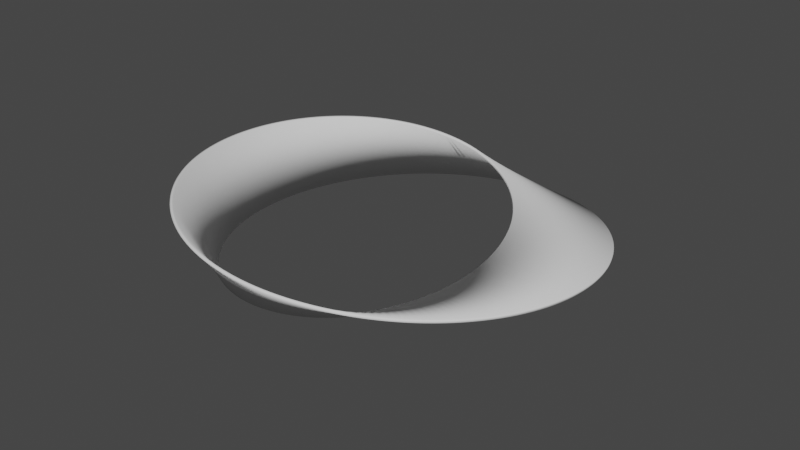 # Source: mobius.blend  (saved by Blender 3.5.10; exported with 4.5.12 LTS)
import bpy
from mathutils import Matrix  # noqa: F401  (used for matrix-valued properties, if any)

bpy.ops.wm.read_factory_settings(use_empty=True)
scene = bpy.context.scene
scene.name = 'Scene'

# ---- collections
col_collection = bpy.data.collections.new('Collection'); scene.collection.children.link(col_collection)

# ---- node groups
ng_auto_smooth = bpy.data.node_groups.new('Auto Smooth', 'GeometryNodeTree')
_s = ng_auto_smooth.interface.new_socket(name='Geometry', in_out='OUTPUT', socket_type='NodeSocketGeometry')
_s = ng_auto_smooth.interface.new_socket(name='Geometry', in_out='INPUT', socket_type='NodeSocketGeometry')
_s = ng_auto_smooth.interface.new_socket(name='Angle', in_out='INPUT', socket_type='NodeSocketFloat')
_s.subtype = 'ANGLE'
_s.min_value = 0.0
_s.max_value = 3.142
ng_auto_smooth.is_modifier = True
_N = ng_auto_smooth.nodes; _L = ng_auto_smooth.links
n0 = _N.new('NodeGroupOutput'); n0.name = 'Group Output'; n0.location = (480, -100)
n1 = _N.new('NodeGroupInput'); n1.name = 'Group Input'; n1.location = (-420, -300)
n2 = _N.new('NodeGroupInput'); n2.name = 'Group Input.001'; n2.location = (-60, -100)
n3 = _N.new('GeometryNodeSetShadeSmooth'); n3.name = 'Set Shade Smooth'; n3.location = (120, -100)
n3.domain = 'EDGE'
n4 = _N.new('GeometryNodeSetShadeSmooth'); n4.name = 'Set Shade Smooth.001'; n4.location = (300, -100)
n5 = _N.new('GeometryNodeInputMeshEdgeAngle'); n5.name = 'Edge Angle'; n5.location = (-420, -220)
n6 = _N.new('GeometryNodeInputEdgeSmooth'); n6.name = 'Is Edge Smooth'; n6.location = (-60, -160)
n7 = _N.new('GeometryNodeInputShadeSmooth'); n7.name = 'Is Face Smooth'; n7.location = (-240, -340)
n8 = _N.new('FunctionNodeBooleanMath'); n8.name = 'Boolean Math'; n8.location = (-60, -220)
n9 = _N.new('FunctionNodeCompare'); n9.name = 'Compare'; n9.location = (-240, -180)
n9.operation = 'LESS_EQUAL'
_L.new(n5.outputs[0], n9.inputs[0])
_L.new(n4.outputs[0], n0.inputs[0])
_L.new(n1.outputs[1], n9.inputs[1])
_L.new(n9.outputs[0], n8.inputs[0])
_L.new(n7.outputs[0], n8.inputs[1])
_L.new(n2.outputs[0], n3.inputs[0])
_L.new(n6.outputs[0], n3.inputs[1])
_L.new(n3.outputs[0], n4.inputs[0])
_L.new(n8.outputs[0], n3.inputs[2])
n0.is_active_output = True

# ---- world
world_world = bpy.data.worlds.new('World'); scene.world = world_world
world_world.use_nodes = True; world_world.node_tree.nodes.clear()
_N = world_world.node_tree.nodes; _L = world_world.node_tree.links
n0 = _N.new('ShaderNodeOutputWorld'); n0.name = 'World Output'; n0.location = (300, 300)
n1 = _N.new('ShaderNodeBackground'); n1.name = 'Background'; n1.location = (10, 300)
n1.inputs[0].default_value = (0.05088, 0.05088, 0.05088, 1.0)
_L.new(n1.outputs[0], n0.inputs[0])
n0.is_active_output = True
world_world.color = (0.05088, 0.05088, 0.05088)
world_world.use_sun_shadow = False
world_world.sun_shadow_jitter_overblur = 0.0

# ---- meshes
me_cube_001 = bpy.data.meshes.new('Cube.001')
me_cube_001.from_pydata([(-2.095e-07, 2.481, -1.0), (-2.11e-07, 2.499, -1.0), (-2.095e-07, 2.481, 1.0), (-2.11e-07, 2.499, 1.0), (0.4157, 2.358, 0.9954), (0.7892, 2.168, 0.9833), (1.111, 1.925, 0.9636), (1.375, 1.639, 0.9366), (1.578, 1.324, 0.9025), (1.717, 0.9911, 0.8615), (1.794, 0.653, 0.814), (1.812, 0.3196, 0.7603), (1.777, 4.768e-07, 0.7008), (1.692, -0.2984, 0.6359), (1.565, -0.5697, 0.5662), (1.403, -0.8098, 0.4922), (1.21, -1.016, 0.4145), (0.9946, -1.185, 0.3336), (0.7609, -1.318, 0.2502), (0.5143, -1.413, 0.1648), (0.2593, -1.47, 0.07824), (1.68e-07, -1.49, -0.008954), (-0.2595, -1.472, -0.09608), (-0.5153, -1.416, -0.1825), (-0.7632, -1.322, -0.2675), (-0.9985, -1.19, -0.3504), (-1.216, -1.02, -0.4307), (-1.41, -0.8142, -0.5078), (-1.575, -0.5732, -0.5809), (-1.703, -0.3004, -0.6496), (-1.789, 0.0, -0.7134), (-1.826, 0.322, -0.7718), (-1.808, 0.658, -0.8243), (-1.73, 0.9989, -0.8705), (-1.59, 1.334, -0.9101), (-1.386, 1.652, -0.9428), (-1.12, 1.94, -0.9682), (-0.7953, 2.185, -0.9864), (-0.4188, 2.375, -0.997), (-0.4157, 2.358, -0.9954), (-0.7892, 2.168, -0.9833), (-1.111, 1.925, -0.9636), (-1.375, 1.639, -0.9366), (-1.578, 1.324, -0.9025), (-1.717, 0.9911, -0.8615), (-1.794, 0.653, -0.814), (-1.812, 0.3196, -0.7603), (-1.777, 4.768e-07, -0.7008), (-1.692, -0.2984, -0.6359), (-1.565, -0.5697, -0.5662), (-1.403, -0.8098, -0.4922), (-1.21, -1.016, -0.4145), (-0.9946, -1.185, -0.3336), (-0.7609, -1.318, -0.2502), (-0.5143, -1.413, -0.1648), (-0.2593, -1.47, -0.07824), (-1.531e-07, -1.49, 0.008954), (0.2595, -1.472, 0.09608), (0.5153, -1.416, 0.1825), (0.7632, -1.322, 0.2675), (0.9985, -1.19, 0.3504), (1.216, -1.02, 0.4307), (1.41, -0.8142, 0.5078), (1.575, -0.5732, 0.5809), (1.703, -0.3004, 0.6496), (1.789, 0.0, 0.7134), (1.826, 0.322, 0.7718), (1.808, 0.658, 0.8243), (1.73, 0.9989, 0.8705), (1.59, 1.334, 0.9101), (1.386, 1.652, 0.9428), (1.12, 1.94, 0.9682), (0.7953, 2.185, 0.9864), (0.4188, 2.375, 0.997), (-0.4491, 2.547, 0.9954), (-0.914, 2.511, 0.9833), (-1.379, 2.388, 0.9636), (-1.826, 2.176, 0.9366), (-2.237, 1.877, 0.9025), (-2.596, 1.499, 0.8615), (-2.886, 1.05, 0.814), (-3.092, 0.5452, 0.7603), (-3.203, 4.768e-07, 0.7008), (-3.212, -0.5664, 0.6359), (-3.114, -1.134, 0.5662), (-2.91, -1.68, 0.4922), (-2.605, -2.186, 0.4145), (-2.207, -2.63, 0.3336), (-1.729, -2.995, 0.2502), (-1.189, -3.267, 0.1648), (-0.6055, -3.434, 0.07824), (-3.685e-07, -3.49, -0.008954), (0.6052, -3.432, -0.09608), (1.188, -3.264, -0.1825), (1.727, -2.991, -0.2675), (2.203, -2.625, -0.3504), (2.599, -2.181, -0.4307), (2.903, -1.676, -0.5078), (3.105, -1.13, -0.5809), (3.201, -0.5644, -0.6496), (3.191, 0.0, -0.7134), (3.078, 0.5428, -0.7718), (2.872, 1.045, -0.8243), (2.583, 1.491, -0.8705), (2.225, 1.867, -0.9101), (1.815, 2.163, -0.9428), (1.37, 2.373, -0.9682), (0.908, 2.495, -0.9864), (0.446, 2.529, -0.997), (0.4491, 2.547, -0.9954), (0.914, 2.511, -0.9833), (1.379, 2.388, -0.9636), (1.826, 2.176, -0.9366), (2.237, 1.877, -0.9025), (2.596, 1.499, -0.8615), (2.886, 1.05, -0.814), (3.092, 0.5452, -0.7603), (3.203, 4.768e-07, -0.7008), (3.212, -0.5664, -0.6359), (3.114, -1.134, -0.5662), (2.91, -1.68, -0.4922), (2.605, -2.186, -0.4145), (2.207, -2.63, -0.3336), (1.729, -2.995, -0.2502), (1.189, -3.267, -0.1648), (0.6055, -3.434, -0.07824), (3.834e-07, -3.49, 0.008954), (-0.6052, -3.432, 0.09608), (-1.188, -3.264, 0.1825), (-1.727, -2.991, 0.2675), (-2.203, -2.625, 0.3504), (-2.599, -2.181, 0.4307), (-2.903, -1.676, 0.5078), (-3.105, -1.13, 0.5809), (-3.201, -0.5644, 0.6496), (-3.191, 0.0, 0.7134), (-3.078, 0.5428, 0.7718), (-2.872, 1.045, 0.8243), (-2.583, 1.491, 0.8705), (-2.225, 1.867, 0.9101), (-1.815, 2.163, 0.9428), (-1.37, 2.373, 0.9682), (-0.908, 2.495, 0.9864), (-0.446, 2.529, 0.997)], [], [(73, 109, 1, 3), (4, 73, 3, 2), (74, 143, 2, 3), (4, 2, 0, 108), (39, 0, 2, 143), (73, 72, 110, 109), (72, 71, 111, 110), (71, 70, 112, 111), (70, 69, 113, 112), (69, 68, 114, 113), (68, 67, 115, 114), (67, 66, 116, 115), (66, 65, 117, 116), (65, 64, 118, 117), (64, 63, 119, 118), (63, 62, 120, 119), (62, 61, 121, 120), (61, 60, 122, 121), (60, 59, 123, 122), (59, 58, 124, 123), (58, 57, 125, 124), (57, 56, 126, 125), (56, 55, 127, 126), (55, 54, 128, 127), (54, 53, 129, 128), (53, 52, 130, 129), (52, 51, 131, 130), (51, 50, 132, 131), (50, 49, 133, 132), (49, 48, 134, 133), (48, 47, 135, 134), (47, 46, 136, 135), (46, 45, 137, 136), (45, 44, 138, 137), (44, 43, 139, 138), (43, 42, 140, 139), (42, 41, 141, 140), (41, 40, 142, 141), (40, 39, 143, 142), (1, 38, 74, 3), (38, 37, 75, 74), (37, 36, 76, 75), (36, 35, 77, 76), (35, 34, 78, 77), (34, 33, 79, 78), (33, 32, 80, 79), (32, 31, 81, 80), (31, 30, 82, 81), (30, 29, 83, 82), (29, 28, 84, 83), (28, 27, 85, 84), (27, 26, 86, 85), (26, 25, 87, 86), (25, 24, 88, 87), (24, 23, 89, 88), (23, 22, 90, 89), (22, 21, 91, 90), (21, 20, 92, 91), (20, 19, 93, 92), (19, 18, 94, 93), (18, 17, 95, 94), (17, 16, 96, 95), (16, 15, 97, 96), (15, 14, 98, 97), (14, 13, 99, 98), (13, 12, 100, 99), (12, 11, 101, 100), (11, 10, 102, 101), (10, 9, 103, 102), (9, 8, 104, 103), (8, 7, 105, 104), (7, 6, 106, 105), (6, 5, 107, 106), (5, 4, 108, 107), (0, 1, 109, 108), (108, 109, 110, 107), (107, 110, 111, 106), (106, 111, 112, 105), (105, 112, 113, 104), (104, 113, 114, 103), (103, 114, 115, 102), (102, 115, 116, 101), (101, 116, 117, 100), (100, 117, 118, 99), (99, 118, 119, 98), (98, 119, 120, 97), (97, 120, 121, 96), (96, 121, 122, 95), (95, 122, 123, 94), (94, 123, 124, 93), (93, 124, 125, 92), (92, 125, 126, 91), (91, 126, 127, 90), (90, 127, 128, 89), (89, 128, 129, 88), (88, 129, 130, 87), (87, 130, 131, 86), (86, 131, 132, 85), (85, 132, 133, 84), (84, 133, 134, 83), (83, 134, 135, 82), (82, 135, 136, 81), (81, 136, 137, 80), (80, 137, 138, 79), (79, 138, 139, 78), (78, 139, 140, 77), (77, 140, 141, 76), (76, 141, 142, 75), (75, 142, 143, 74), (1, 0, 39, 38), (38, 39, 40, 37), (37, 40, 41, 36), (36, 41, 42, 35), (35, 42, 43, 34), (34, 43, 44, 33), (33, 44, 45, 32), (32, 45, 46, 31), (31, 46, 47, 30), (30, 47, 48, 29), (29, 48, 49, 28), (28, 49, 50, 27), (27, 50, 51, 26), (26, 51, 52, 25), (25, 52, 53, 24), (24, 53, 54, 23), (23, 54, 55, 22), (22, 55, 56, 21), (21, 56, 57, 20), (20, 57, 58, 19), (19, 58, 59, 18), (18, 59, 60, 17), (17, 60, 61, 16), (16, 61, 62, 15), (15, 62, 63, 14), (14, 63, 64, 13), (13, 64, 65, 12), (12, 65, 66, 11), (11, 66, 67, 10), (10, 67, 68, 9), (9, 68, 69, 8), (8, 69, 70, 7), (7, 70, 71, 6), (6, 71, 72, 5), (5, 72, 73, 4)])
me_cube_001.polygons.foreach_set('use_smooth', [True] * 144)
_uv = me_cube_001.uv_layers.new(name='UVMap')
_uv.uv.foreach_set('vector', [0.6319, 0.5, 0.6319, 0.75, 0.625, 0.75, 0.625, 0.5, 0.375, 0.4931, 0.625, 0.4931, 0.625, 0.5, 0.375, 0.5, 0.375, 0.9931, 0.625, 0.9931, 0.625, 1.0, 0.375, 1.0, 0.3681, 0.5, 0.375, 0.5, 0.375, 0.75, 0.3681, 0.75, 0.8681, 0.5, 0.875, 0.5, 0.875, 0.75, 0.8681, 0.75, 0.6319, 0.5, 0.6389, 0.5, 0.6389, 0.75, 0.6319, 0.75, 0.6389, 0.5, 0.6458, 0.5, 0.6458, 0.75, 0.6389, 0.75, 0.6458, 0.5, 0.6528, 0.5, 0.6528, 0.75, 0.6458, 0.75, 0.6528, 0.5, 0.6597, 0.5, 0.6597, 0.75, 0.6528, 0.75, 0.6597, 0.5, 0.6667, 0.5, 0.6667, 0.75, 0.6597, 0.75, 0.6667, 0.5, 0.6736, 0.5, 0.6736, 0.75, 0.6667, 0.75, 0.6736, 0.5, 0.6806, 0.5, 0.6806, 0.75, 0.6736, 0.75, 0.6806, 0.5, 0.6875, 0.5, 0.6875, 0.75, 0.6806, 0.75, 0.6875, 0.5, 0.6944, 0.5, 0.6944, 0.75, 0.6875, 0.75, 0.6944, 0.5, 0.7014, 0.5, 0.7014, 0.75, 0.6944, 0.75, 0.7014, 0.5, 0.7083, 0.5, 0.7083, 0.75, 0.7014, 0.75, 0.7083, 0.5, 0.7153, 0.5, 0.7153, 0.75, 0.7083, 0.75, 0.7153, 0.5, 0.7222, 0.5, 0.7222, 0.75, 0.7153, 0.75, 0.7222, 0.5, 0.7292, 0.5, 0.7292, 0.75, 0.7222, 0.75, 0.7292, 0.5, 0.7361, 0.5, 0.7361, 0.75, 0.7292, 0.75, 0.7361, 0.5, 0.7431, 0.5, 0.7431, 0.75, 0.7361, 0.75, 0.7431, 0.5, 0.75, 0.5, 0.75, 0.75, 0.7431, 0.75, 0.75, 0.5, 0.7569, 0.5, 0.7569, 0.75, 0.75, 0.75, 0.7569, 0.5, 0.7639, 0.5, 0.7639, 0.75, 0.7569, 0.75, 0.7639, 0.5, 0.7708, 0.5, 0.7708, 0.75, 0.7639, 0.75, 0.7708, 0.5, 0.7778, 0.5, 0.7778, 0.75, 0.7708, 0.75, 0.7778, 0.5, 0.7847, 0.5, 0.7847, 0.75, 0.7778, 0.75, 0.7847, 0.5, 0.7917, 0.5, 0.7917, 0.75, 0.7847, 0.75, 0.7917, 0.5, 0.7986, 0.5, 0.7986, 0.75, 0.7917, 0.75, 0.7986, 0.5, 0.8056, 0.5, 0.8056, 0.75, 0.7986, 0.75, 0.8056, 0.5, 0.8125, 0.5, 0.8125, 0.75, 0.8056, 0.75, 0.8125, 0.5, 0.8194, 0.5, 0.8194, 0.75, 0.8125, 0.75, 0.8194, 0.5, 0.8264, 0.5, 0.8264, 0.75, 0.8194, 0.75, 0.8264, 0.5, 0.8333, 0.5, 0.8333, 0.75, 0.8264, 0.75, 0.8333, 0.5, 0.8403, 0.5, 0.8403, 0.75, 0.8333, 0.75, 0.8403, 0.5, 0.8472, 0.5, 0.8472, 0.75, 0.8403, 0.75, 0.8472, 0.5, 0.8542, 0.5, 0.8542, 0.75, 0.8472, 0.75, 0.8542, 0.5, 0.8611, 0.5, 0.8611, 0.75, 0.8542, 0.75, 0.8611, 0.5, 0.8681, 0.5, 0.8681, 0.75, 0.8611, 0.75, 0.125, 0.5, 0.1319, 0.5, 0.1319, 0.75, 0.125, 0.75, 0.1319, 0.5, 0.1389, 0.5, 0.1389, 0.75, 0.1319, 0.75, 0.1389, 0.5, 0.1458, 0.5, 0.1458, 0.75, 0.1389, 0.75, 0.1458, 0.5, 0.1528, 0.5, 0.1528, 0.75, 0.1458, 0.75, 0.1528, 0.5, 0.1597, 0.5, 0.1597, 0.75, 0.1528, 0.75, 0.1597, 0.5, 0.1667, 0.5, 0.1667, 0.75, 0.1597, 0.75, 0.1667, 0.5, 0.1736, 0.5, 0.1736, 0.75, 0.1667, 0.75, 0.1736, 0.5, 0.1806, 0.5, 0.1806, 0.75, 0.1736, 0.75, 0.1806, 0.5, 0.1875, 0.5, 0.1875, 0.75, 0.1806, 0.75, 0.1875, 0.5, 0.1944, 0.5, 0.1944, 0.75, 0.1875, 0.75, 0.1944, 0.5, 0.2014, 0.5, 0.2014, 0.75, 0.1944, 0.75, 0.2014, 0.5, 0.2083, 0.5, 0.2083, 0.75, 0.2014, 0.75, 0.2083, 0.5, 0.2153, 0.5, 0.2153, 0.75, 0.2083, 0.75, 0.2153, 0.5, 0.2222, 0.5, 0.2222, 0.75, 0.2153, 0.75, 0.2222, 0.5, 0.2292, 0.5, 0.2292, 0.75, 0.2222, 0.75, 0.2292, 0.5, 0.2361, 0.5, 0.2361, 0.75, 0.2292, 0.75, 0.2361, 0.5, 0.2431, 0.5, 0.2431, 0.75, 0.2361, 0.75, 0.2431, 0.5, 0.25, 0.5, 0.25, 0.75, 0.2431, 0.75, 0.25, 0.5, 0.2569, 0.5, 0.2569, 0.75, 0.25, 0.75, 0.2569, 0.5, 0.2639, 0.5, 0.2639, 0.75, 0.2569, 0.75, 0.2639, 0.5, 0.2708, 0.5, 0.2708, 0.75, 0.2639, 0.75, 0.2708, 0.5, 0.2778, 0.5, 0.2778, 0.75, 0.2708, 0.75, 0.2778, 0.5, 0.2847, 0.5, 0.2847, 0.75, 0.2778, 0.75, 0.2847, 0.5, 0.2917, 0.5, 0.2917, 0.75, 0.2847, 0.75, 0.2917, 0.5, 0.2986, 0.5, 0.2986, 0.75, 0.2917, 0.75, 0.2986, 0.5, 0.3056, 0.5, 0.3056, 0.75, 0.2986, 0.75, 0.3056, 0.5, 0.3125, 0.5, 0.3125, 0.75, 0.3056, 0.75, 0.3125, 0.5, 0.3194, 0.5, 0.3194, 0.75, 0.3125, 0.75, 0.3194, 0.5, 0.3264, 0.5, 0.3264, 0.75, 0.3194, 0.75, 0.3264, 0.5, 0.3333, 0.5, 0.3333, 0.75, 0.3264, 0.75, 0.3333, 0.5, 0.3403, 0.5, 0.3403, 0.75, 0.3333, 0.75, 0.3403, 0.5, 0.3472, 0.5, 0.3472, 0.75, 0.3403, 0.75, 0.3472, 0.5, 0.3542, 0.5, 0.3542, 0.75, 0.3472, 0.75, 0.3542, 0.5, 0.3611, 0.5, 0.3611, 0.75, 0.3542, 0.75, 0.3611, 0.5, 0.3681, 0.5, 0.3681, 0.75, 0.3611, 0.75, 0.375, 0.75, 0.625, 0.75, 0.625, 0.7569, 0.375, 0.7569, 0.375, 0.7569, 0.625, 0.7569, 0.625, 0.7639, 0.375, 0.7639, 0.375, 0.7639, 0.625, 0.7639, 0.625, 0.7708, 0.375, 0.7708, 0.375, 0.7708, 0.625, 0.7708, 0.625, 0.7778, 0.375, 0.7778, 0.375, 0.7778, 0.625, 0.7778, 0.625, 0.7847, 0.375, 0.7847, 0.375, 0.7847, 0.625, 0.7847, 0.625, 0.7917, 0.375, 0.7917, 0.375, 0.7917, 0.625, 0.7917, 0.625, 0.7986, 0.375, 0.7986, 0.375, 0.7986, 0.625, 0.7986, 0.625, 0.8056, 0.375, 0.8056, 0.375, 0.8056, 0.625, 0.8056, 0.625, 0.8125, 0.375, 0.8125, 0.375, 0.8125, 0.625, 0.8125, 0.625, 0.8194, 0.375, 0.8194, 0.375, 0.8194, 0.625, 0.8194, 0.625, 0.8264, 0.375, 0.8264, 0.375, 0.8264, 0.625, 0.8264, 0.625, 0.8333, 0.375, 0.8333, 0.375, 0.8333, 0.625, 0.8333, 0.625, 0.8403, 0.375, 0.8403, 0.375, 0.8403, 0.625, 0.8403, 0.625, 0.8472, 0.375, 0.8472, 0.375, 0.8472, 0.625, 0.8472, 0.625, 0.8542, 0.375, 0.8542, 0.375, 0.8542, 0.625, 0.8542, 0.625, 0.8611, 0.375, 0.8611, 0.375, 0.8611, 0.625, 0.8611, 0.625, 0.8681, 0.375, 0.8681, 0.375, 0.8681, 0.625, 0.8681, 0.625, 0.875, 0.375, 0.875, 0.375, 0.875, 0.625, 0.875, 0.625, 0.8819, 0.375, 0.8819, 0.375, 0.8819, 0.625, 0.8819, 0.625, 0.8889, 0.375, 0.8889, 0.375, 0.8889, 0.625, 0.8889, 0.625, 0.8958, 0.375, 0.8958, 0.375, 0.8958, 0.625, 0.8958, 0.625, 0.9028, 0.375, 0.9028, 0.375, 0.9028, 0.625, 0.9028, 0.625, 0.9097, 0.375, 0.9097, 0.375, 0.9097, 0.625, 0.9097, 0.625, 0.9167, 0.375, 0.9167, 0.375, 0.9167, 0.625, 0.9167, 0.625, 0.9236, 0.375, 0.9236, 0.375, 0.9236, 0.625, 0.9236, 0.625, 0.9306, 0.375, 0.9306, 0.375, 0.9306, 0.625, 0.9306, 0.625, 0.9375, 0.375, 0.9375, 0.375, 0.9375, 0.625, 0.9375, 0.625, 0.9444, 0.375, 0.9444, 0.375, 0.9444, 0.625, 0.9444, 0.625, 0.9514, 0.375, 0.9514, 0.375, 0.9514, 0.625, 0.9514, 0.625, 0.9583, 0.375, 0.9583, 0.375, 0.9583, 0.625, 0.9583, 0.625, 0.9653, 0.375, 0.9653, 0.375, 0.9653, 0.625, 0.9653, 0.625, 0.9722, 0.375, 0.9722, 0.375, 0.9722, 0.625, 0.9722, 0.625, 0.9792, 0.375, 0.9792, 0.375, 0.9792, 0.625, 0.9792, 0.625, 0.9861, 0.375, 0.9861, 0.375, 0.9861, 0.625, 0.9861, 0.625, 0.9931, 0.375, 0.9931, 0.375, 0.25, 0.625, 0.25, 0.625, 0.2569, 0.375, 0.2569, 0.375, 0.2569, 0.625, 0.2569, 0.625, 0.2639, 0.375, 0.2639, 0.375, 0.2639, 0.625, 0.2639, 0.625, 0.2708, 0.375, 0.2708, 0.375, 0.2708, 0.625, 0.2708, 0.625, 0.2778, 0.375, 0.2778, 0.375, 0.2778, 0.625, 0.2778, 0.625, 0.2847, 0.375, 0.2847, 0.375, 0.2847, 0.625, 0.2847, 0.625, 0.2917, 0.375, 0.2917, 0.375, 0.2917, 0.625, 0.2917, 0.625, 0.2986, 0.375, 0.2986, 0.375, 0.2986, 0.625, 0.2986, 0.625, 0.3056, 0.375, 0.3056, 0.375, 0.3056, 0.625, 0.3056, 0.625, 0.3125, 0.375, 0.3125, 0.375, 0.3125, 0.625, 0.3125, 0.625, 0.3194, 0.375, 0.3194, 0.375, 0.3194, 0.625, 0.3194, 0.625, 0.3264, 0.375, 0.3264, 0.375, 0.3264, 0.625, 0.3264, 0.625, 0.3333, 0.375, 0.3333, 0.375, 0.3333, 0.625, 0.3333, 0.625, 0.3403, 0.375, 0.3403, 0.375, 0.3403, 0.625, 0.3403, 0.625, 0.3472, 0.375, 0.3472, 0.375, 0.3472, 0.625, 0.3472, 0.625, 0.3542, 0.375, 0.3542, 0.375, 0.3542, 0.625, 0.3542, 0.625, 0.3611, 0.375, 0.3611, 0.375, 0.3611, 0.625, 0.3611, 0.625, 0.3681, 0.375, 0.3681, 0.375, 0.3681, 0.625, 0.3681, 0.625, 0.375, 0.375, 0.375, 0.375, 0.375, 0.625, 0.375, 0.625, 0.3819, 0.375, 0.3819, 0.375, 0.3819, 0.625, 0.3819, 0.625, 0.3889, 0.375, 0.3889, 0.375, 0.3889, 0.625, 0.3889, 0.625, 0.3958, 0.375, 0.3958, 0.375, 0.3958, 0.625, 0.3958, 0.625, 0.4028, 0.375, 0.4028, 0.375, 0.4028, 0.625, 0.4028, 0.625, 0.4097, 0.375, 0.4097, 0.375, 0.4097, 0.625, 0.4097, 0.625, 0.4167, 0.375, 0.4167, 0.375, 0.4167, 0.625, 0.4167, 0.625, 0.4236, 0.375, 0.4236, 0.375, 0.4236, 0.625, 0.4236, 0.625, 0.4306, 0.375, 0.4306, 0.375, 0.4306, 0.625, 0.4306, 0.625, 0.4375, 0.375, 0.4375, 0.375, 0.4375, 0.625, 0.4375, 0.625, 0.4444, 0.375, 0.4444, 0.375, 0.4444, 0.625, 0.4444, 0.625, 0.4514, 0.375, 0.4514, 0.375, 0.4514, 0.625, 0.4514, 0.625, 0.4583, 0.375, 0.4583, 0.375, 0.4583, 0.625, 0.4583, 0.625, 0.4653, 0.375, 0.4653, 0.375, 0.4653, 0.625, 0.4653, 0.625, 0.4722, 0.375, 0.4722, 0.375, 0.4722, 0.625, 0.4722, 0.625, 0.4792, 0.375, 0.4792, 0.375, 0.4792, 0.625, 0.4792, 0.625, 0.4861, 0.375, 0.4861, 0.375, 0.4861, 0.625, 0.4861, 0.625, 0.4931, 0.375, 0.4931])
me_cube_001.update()
me_cube_002 = bpy.data.meshes.new('Cube.002')
me_cube_002.from_pydata([(-3.251e-07, 3.589, -1.0), (-3.198e-07, 3.527, -1.0), (-3.251e-07, 3.589, 1.0), (-3.198e-07, 3.527, 1.0), (0.1297, 3.568, 1.0), (0.2578, 3.543, 1.0), (0.3843, 3.513, 1.0), (0.509, 3.479, 0.9996), (0.6318, 3.441, 0.9987), (0.7524, 3.398, 0.9974), (0.8707, 3.351, 0.9958), (0.9866, 3.299, 0.9939), (1.1, 3.244, 0.9917), (1.211, 3.186, 0.9891), (1.319, 3.123, 0.9862), (1.424, 3.057, 0.983), (1.525, 2.987, 0.9795), (1.624, 2.914, 0.9756), (1.72, 2.838, 0.9714), (1.812, 2.759, 0.9669), (1.901, 2.677, 0.9621), (1.986, 2.593, 0.9569), (2.068, 2.506, 0.9515), (2.146, 2.416, 0.9457), (2.221, 2.324, 0.9396), (2.292, 2.23, 0.9332), (2.359, 2.134, 0.9265), (2.422, 2.036, 0.9195), (2.481, 1.937, 0.9122), (2.536, 1.836, 0.9046), (2.588, 1.733, 0.8967), (2.635, 1.63, 0.8885), (2.678, 1.525, 0.88), (2.718, 1.419, 0.8712), (2.754, 1.313, 0.8621), (2.785, 1.206, 0.8528), (2.813, 1.098, 0.8431), (2.836, 0.9904, 0.8332), (2.856, 0.8823, 0.823), (2.872, 0.7742, 0.8125), (2.884, 0.6661, 0.8018), (2.892, 0.5582, 0.7908), (2.896, 0.4506, 0.7795), (2.897, 0.3435, 0.768), (2.893, 0.237, 0.7563), (2.887, 0.1311, 0.7442), (2.876, 0.02611, 0.732), (2.862, -0.07798, 0.7195), (2.844, -0.181, 0.7067), (2.823, -0.2829, 0.6938), (2.799, -0.3835, 0.6806), (2.771, -0.4828, 0.6671), (2.74, -0.5806, 0.6535), (2.705, -0.6769, 0.6396), (2.668, -0.7715, 0.6255), (2.628, -0.8643, 0.6113), (2.584, -0.9554, 0.5968), (2.538, -1.044, 0.5821), (2.489, -1.132, 0.5672), (2.437, -1.217, 0.5522), (2.382, -1.3, 0.5369), (2.325, -1.38, 0.5215), (2.266, -1.459, 0.5059), (2.204, -1.535, 0.4902), (2.14, -1.609, 0.4742), (2.073, -1.68, 0.4582), (2.005, -1.749, 0.4419), (1.934, -1.815, 0.4256), (1.862, -1.879, 0.4091), (1.787, -1.94, 0.3924), (1.711, -1.998, 0.3756), (1.633, -2.054, 0.3587), (1.554, -2.107, 0.3417), (1.473, -2.157, 0.3246), (1.391, -2.204, 0.3073), (1.307, -2.248, 0.29), (1.222, -2.29, 0.2726), (1.136, -2.328, 0.255), (1.049, -2.364, 0.2374), (0.961, -2.397, 0.2197), (0.872, -2.426, 0.202), (0.7823, -2.453, 0.1842), (0.6918, -2.477, 0.1663), (0.6008, -2.497, 0.1483), (0.5092, -2.515, 0.1303), (0.4172, -2.53, 0.1123), (0.3248, -2.541, 0.09424), (0.2322, -2.55, 0.07613), (0.1394, -2.556, 0.05801), (0.04645, -2.558, 0.03986), (-0.04645, -2.557, 0.0217), (-0.1393, -2.554, 0.003536), (-0.2319, -2.547, -0.01463), (-0.3243, -2.538, -0.03279), (-0.4164, -2.525, -0.05095), (-0.508, -2.509, -0.06908), (-0.5991, -2.49, -0.08719), (-0.6896, -2.469, -0.1053), (-0.7794, -2.444, -0.1233), (-0.8685, -2.416, -0.1413), (-0.9566, -2.386, -0.1593), (-1.044, -2.352, -0.1772), (-1.13, -2.316, -0.1951), (-1.215, -2.277, -0.2128), (-1.299, -2.234, -0.2306), (-1.382, -2.189, -0.2482), (-1.463, -2.142, -0.2658), (-1.543, -2.091, -0.2832), (-1.621, -2.038, -0.3006), (-1.697, -1.982, -0.3179), (-1.772, -1.923, -0.3351), (-1.845, -1.862, -0.3521), (-1.917, -1.798, -0.3691), (-1.986, -1.732, -0.3859), (-2.053, -1.663, -0.4026), (-2.118, -1.592, -0.4192), (-2.181, -1.519, -0.4356), (-2.241, -1.443, -0.4519), (-2.299, -1.365, -0.468), (-2.355, -1.285, -0.484), (-2.408, -1.202, -0.4998), (-2.458, -1.118, -0.5155), (-2.506, -1.031, -0.5309), (-2.551, -0.9432, -0.5462), (-2.593, -0.853, -0.5614), (-2.632, -0.7612, -0.5763), (-2.669, -0.6677, -0.5911), (-2.702, -0.5726, -0.6056), (-2.732, -0.476, -0.62), (-2.759, -0.378, -0.6342), (-2.782, -0.2788, -0.6481), (-2.802, -0.1783, -0.6618), (-2.819, -0.0768, -0.6753), (-2.832, 0.02572, -0.6886), (-2.842, 0.1291, -0.7017), (-2.848, 0.2333, -0.7145), (-2.851, 0.3381, -0.7271), (-2.85, 0.4434, -0.7395), (-2.845, 0.5492, -0.7516), (-2.837, 0.6552, -0.7635), (-2.825, 0.7615, -0.7751), (-2.809, 0.8677, -0.7865), (-2.789, 0.9739, -0.7976), (-2.765, 1.08, -0.8084), (-2.738, 1.185, -0.819), (-2.707, 1.29, -0.8293), (-2.671, 1.395, -0.8393), (-2.632, 1.499, -0.849), (-2.589, 1.601, -0.8585), (-2.542, 1.703, -0.8677), (-2.492, 1.803, -0.8766), (-2.437, 1.903, -0.8852), (-2.379, 2.0, -0.8935), (-2.317, 2.096, -0.9016), (-2.251, 2.19, -0.9093), (-2.181, 2.283, -0.9167), (-2.108, 2.373, -0.9238), (-2.031, 2.461, -0.9307), (-1.951, 2.546, -0.9372), (-1.867, 2.63, -0.9434), (-1.78, 2.71, -0.9493), (-1.689, 2.788, -0.9548), (-1.595, 2.862, -0.9601), (-1.498, 2.934, -0.9651), (-1.398, 3.002, -0.9697), (-1.295, 3.067, -0.974), (-1.189, 3.129, -0.978), (-1.08, 3.187, -0.9817), (-0.9691, 3.241, -0.985), (-0.8553, 3.292, -0.988), (-0.7391, 3.338, -0.9907), (-0.6207, 3.38, -0.9931), (-0.5001, 3.418, -0.9951), (-0.3777, 3.452, -0.9968), (-0.2534, 3.482, -0.9982), (-0.1274, 3.507, -0.9993), (-0.1297, 3.568, -1.0), (-0.2578, 3.543, -1.0), (-0.3843, 3.513, -1.0), (-0.509, 3.479, -0.9996), (-0.6318, 3.441, -0.9987), (-0.7524, 3.398, -0.9974), (-0.8707, 3.351, -0.9958), (-0.9866, 3.299, -0.9939), (-1.1, 3.244, -0.9917), (-1.211, 3.186, -0.9891), (-1.319, 3.123, -0.9862), (-1.424, 3.057, -0.983), (-1.525, 2.987, -0.9795), (-1.624, 2.914, -0.9756), (-1.72, 2.838, -0.9714), (-1.812, 2.759, -0.9669), (-1.901, 2.677, -0.9621), (-1.986, 2.593, -0.9569), (-2.068, 2.506, -0.9515), (-2.146, 2.416, -0.9457), (-2.221, 2.324, -0.9396), (-2.292, 2.23, -0.9332), (-2.359, 2.134, -0.9265), (-2.422, 2.036, -0.9195), (-2.481, 1.937, -0.9122), (-2.536, 1.836, -0.9046), (-2.588, 1.733, -0.8967), (-2.635, 1.63, -0.8885), (-2.678, 1.525, -0.88), (-2.718, 1.419, -0.8712), (-2.754, 1.313, -0.8621), (-2.785, 1.206, -0.8528), (-2.813, 1.098, -0.8431), (-2.836, 0.9904, -0.8332), (-2.856, 0.8823, -0.823), (-2.872, 0.7742, -0.8125), (-2.884, 0.6661, -0.8018), (-2.892, 0.5582, -0.7908), (-2.896, 0.4506, -0.7795), (-2.897, 0.3435, -0.768), (-2.893, 0.237, -0.7563), (-2.887, 0.1311, -0.7442), (-2.876, 0.02611, -0.732), (-2.862, -0.07798, -0.7195), (-2.844, -0.181, -0.7067), (-2.823, -0.2829, -0.6938), (-2.799, -0.3835, -0.6806), (-2.771, -0.4828, -0.6671), (-2.74, -0.5806, -0.6535), (-2.705, -0.6769, -0.6396), (-2.668, -0.7715, -0.6255), (-2.628, -0.8643, -0.6113), (-2.584, -0.9554, -0.5968), (-2.538, -1.044, -0.5821), (-2.489, -1.132, -0.5672), (-2.437, -1.217, -0.5522), (-2.382, -1.3, -0.5369), (-2.325, -1.38, -0.5215), (-2.266, -1.459, -0.5059), (-2.204, -1.535, -0.4902), (-2.14, -1.609, -0.4742), (-2.073, -1.68, -0.4582), (-2.005, -1.749, -0.4419), (-1.934, -1.815, -0.4256), (-1.862, -1.879, -0.4091), (-1.787, -1.94, -0.3924), (-1.711, -1.998, -0.3756), (-1.633, -2.054, -0.3587), (-1.554, -2.107, -0.3417), (-1.473, -2.157, -0.3246), (-1.391, -2.204, -0.3073), (-1.307, -2.248, -0.29), (-1.222, -2.29, -0.2726), (-1.136, -2.328, -0.255), (-1.049, -2.364, -0.2374), (-0.961, -2.397, -0.2197), (-0.872, -2.426, -0.202), (-0.7823, -2.453, -0.1842), (-0.6918, -2.477, -0.1663), (-0.6008, -2.497, -0.1483), (-0.5092, -2.515, -0.1303), (-0.4172, -2.53, -0.1123), (-0.3248, -2.541, -0.09424), (-0.2322, -2.55, -0.07613), (-0.1394, -2.556, -0.05801), (-0.04645, -2.558, -0.03986), (0.04645, -2.557, -0.0217), (0.1393, -2.554, -0.003536), (0.2319, -2.547, 0.01463), (0.3243, -2.538, 0.03279), (0.4164, -2.525, 0.05095), (0.508, -2.509, 0.06908), (0.5991, -2.49, 0.08719), (0.6896, -2.469, 0.1053), (0.7794, -2.444, 0.1233), (0.8685, -2.416, 0.1413), (0.9566, -2.386, 0.1593), (1.044, -2.352, 0.1772), (1.13, -2.316, 0.1951), (1.215, -2.277, 0.2128), (1.299, -2.234, 0.2306), (1.382, -2.189, 0.2482), (1.463, -2.142, 0.2658), (1.543, -2.091, 0.2832), (1.621, -2.038, 0.3006), (1.697, -1.982, 0.3179), (1.772, -1.923, 0.3351), (1.845, -1.862, 0.3521), (1.917, -1.798, 0.3691), (1.986, -1.732, 0.3859), (2.053, -1.663, 0.4026), (2.118, -1.592, 0.4192), (2.181, -1.519, 0.4356), (2.241, -1.443, 0.4519), (2.299, -1.365, 0.468), (2.355, -1.285, 0.484), (2.408, -1.202, 0.4998), (2.458, -1.118, 0.5155), (2.506, -1.031, 0.5309), (2.551, -0.9432, 0.5462), (2.593, -0.853, 0.5614), (2.632, -0.7612, 0.5763), (2.669, -0.6677, 0.5911), (2.702, -0.5726, 0.6056), (2.732, -0.476, 0.62), (2.759, -0.378, 0.6342), (2.782, -0.2788, 0.6481), (2.802, -0.1783, 0.6618), (2.819, -0.0768, 0.6753), (2.832, 0.02572, 0.6886), (2.842, 0.1291, 0.7017), (2.848, 0.2333, 0.7145), (2.851, 0.3381, 0.7271), (2.85, 0.4434, 0.7395), (2.845, 0.5492, 0.7516), (2.837, 0.6552, 0.7635), (2.825, 0.7615, 0.7751), (2.809, 0.8677, 0.7865), (2.789, 0.9739, 0.7976), (2.765, 1.08, 0.8084), (2.738, 1.185, 0.819), (2.707, 1.29, 0.8293), (2.671, 1.395, 0.8393), (2.632, 1.499, 0.849), (2.589, 1.601, 0.8585), (2.542, 1.703, 0.8677), (2.492, 1.803, 0.8766), (2.437, 1.903, 0.8852), (2.379, 2.0, 0.8935), (2.317, 2.096, 0.9016), (2.251, 2.19, 0.9093), (2.181, 2.283, 0.9167), (2.108, 2.373, 0.9238), (2.031, 2.461, 0.9307), (1.951, 2.546, 0.9372), (1.867, 2.63, 0.9434), (1.78, 2.71, 0.9493), (1.689, 2.788, 0.9548), (1.595, 2.862, 0.9601), (1.498, 2.934, 0.9651), (1.398, 3.002, 0.9697), (1.295, 3.067, 0.974), (1.189, 3.129, 0.978), (1.08, 3.187, 0.9817), (0.9691, 3.241, 0.985), (0.8553, 3.292, 0.988), (0.7391, 3.338, 0.9907), (0.6207, 3.38, 0.9931), (0.5001, 3.418, 0.9951), (0.3777, 3.452, 0.9968), (0.2534, 3.482, 0.9982), (0.1274, 3.507, 0.9993), (-0.1287, 3.543, 1.0), (-0.2586, 3.554, 1.0), (-0.3895, 3.561, 1.0), (-0.5212, 3.562, 0.9996), (-0.6534, 3.559, 0.9987), (-0.7861, 3.55, 0.9974), (-0.9191, 3.537, 0.9958), (-1.052, 3.519, 0.9939), (-1.185, 3.495, 0.9917), (-1.317, 3.467, 0.9891), (-1.449, 3.433, 0.9862), (-1.581, 3.394, 0.983), (-1.711, 3.35, 0.9795), (-1.84, 3.302, 0.9756), (-1.968, 3.248, 0.9714), (-2.094, 3.189, 0.9669), (-2.219, 3.125, 0.9621), (-2.341, 3.056, 0.9569), (-2.462, 2.983, 0.9515), (-2.58, 2.904, 0.9457), (-2.696, 2.821, 0.9396), (-2.808, 2.733, 0.9332), (-2.918, 2.641, 0.9265), (-3.025, 2.544, 0.9195), (-3.129, 2.442, 0.9122), (-3.229, 2.337, 0.9046), (-3.325, 2.227, 0.8967), (-3.417, 2.113, 0.8885), (-3.506, 1.996, 0.88), (-3.59, 1.875, 0.8712), (-3.67, 1.75, 0.8621), (-3.745, 1.622, 0.8528), (-3.816, 1.49, 0.8431), (-3.882, 1.356, 0.8332), (-3.943, 1.218, 0.823), (-3.999, 1.078, 0.8125), (-4.05, 0.9354, 0.8018), (-4.095, 0.7905, 0.7908), (-4.135, 0.6434, 0.7795), (-4.17, 0.4945, 0.768), (-4.199, 0.3439, 0.7563), (-4.222, 0.1918, 0.7442), (-4.24, 0.0385, 0.732), (-4.252, -0.1158, 0.7195), (-4.258, -0.271, 0.7067), (-4.258, -0.4267, 0.6938), (-4.252, -0.5827, 0.6806), (-4.24, -0.7388, 0.6671), (-4.222, -0.8947, 0.6535), (-4.198, -1.05, 0.6396), (-4.168, -1.205, 0.6255), (-4.132, -1.359, 0.6113), (-4.091, -1.512, 0.5968), (-4.043, -1.664, 0.5821), (-3.989, -1.814, 0.5672), (-3.93, -1.962, 0.5522), (-3.865, -2.108, 0.5369), (-3.794, -2.252, 0.5215), (-3.717, -2.393, 0.5059), (-3.635, -2.532, 0.4902), (-3.548, -2.668, 0.4742), (-3.456, -2.8, 0.4582), (-3.358, -2.929, 0.4419), (-3.255, -3.054, 0.4256), (-3.147, -3.176, 0.4091), (-3.035, -3.293, 0.3924), (-2.918, -3.407, 0.3756), (-2.796, -3.516, 0.3587), (-2.67, -3.62, 0.3417), (-2.541, -3.72, 0.3246), (-2.407, -3.814, 0.3073), (-2.27, -3.904, 0.29), (-2.129, -3.988, 0.2726), (-1.985, -4.067, 0.255), (-1.838, -4.141, 0.2374), (-1.687, -4.208, 0.2197), (-1.535, -4.271, 0.202), (-1.38, -4.327, 0.1842), (-1.223, -4.377, 0.1663), (-1.064, -4.421, 0.1483), (-0.9029, -4.46, 0.1303), (-0.7407, -4.492, 0.1123), (-0.5773, -4.517, 0.09424), (-0.4131, -4.537, 0.07613), (-0.2481, -4.55, 0.05801), (-0.08276, -4.557, 0.03986), (0.08278, -4.558, 0.0217), (0.2482, -4.552, 0.003536), (0.4133, -4.54, -0.01463), (0.5779, -4.521, -0.03279), (0.7415, -4.497, -0.05095), (0.9041, -4.466, -0.06908), (1.065, -4.428, -0.08719), (1.225, -4.385, -0.1053), (1.383, -4.336, -0.1233), (1.538, -4.28, -0.1413), (1.692, -4.219, -0.1593), (1.843, -4.152, -0.1772), (1.991, -4.08, -0.1951), (2.136, -4.001, -0.2128), (2.278, -3.918, -0.2306), (2.416, -3.829, -0.2482), (2.551, -3.735, -0.2658), (2.682, -3.635, -0.2832), (2.809, -3.532, -0.3006), (2.932, -3.423, -0.3179), (3.05, -3.31, -0.3351), (3.164, -3.193, -0.3521), (3.273, -3.071, -0.3691), (3.377, -2.946, -0.3859), (3.476, -2.817, -0.4026), (3.57, -2.684, -0.4192), (3.659, -2.548, -0.4356), (3.742, -2.409, -0.4519), (3.82, -2.268, -0.468), (3.892, -2.123, -0.484), (3.959, -1.977, -0.4998), (4.02, -1.828, -0.5155), (4.075, -1.677, -0.5309), (4.124, -1.524, -0.5462), (4.167, -1.371, -0.5614), (4.204, -1.215, -0.5763), (4.235, -1.059, -0.5911), (4.26, -0.9028, -0.6056), (4.279, -0.7456, -0.62), (4.292, -0.5882, -0.6342), (4.299, -0.4308, -0.6481), (4.3, -0.2736, -0.6618), (4.295, -0.117, -0.6753), (4.284, 0.0389, -0.6886), (4.267, 0.1938, -0.7017), (4.244, 0.3476, -0.7145), (4.216, 0.4999, -0.7271), (4.182, 0.6506, -0.7395), (4.142, 0.7995, -0.7516), (4.097, 0.9463, -0.7635), (4.046, 1.091, -0.7751), (3.99, 1.233, -0.7865), (3.929, 1.372, -0.7976), (3.863, 1.509, -0.8084), (3.793, 1.642, -0.819), (3.717, 1.772, -0.8293), (3.637, 1.899, -0.8393), (3.552, 2.022, -0.849), (3.463, 2.142, -0.8585), (3.37, 2.257, -0.8677), (3.273, 2.369, -0.8766), (3.172, 2.476, -0.8852), (3.068, 2.58, -0.8935), (2.96, 2.678, -0.9016), (2.849, 2.773, -0.9093), (2.735, 2.862, -0.9167), (2.618, 2.947, -0.9238), (2.499, 3.027, -0.9307), (2.377, 3.103, -0.9372), (2.253, 3.173, -0.9434), (2.127, 3.238, -0.9493), (1.999, 3.298, -0.9548), (1.869, 3.354, -0.9601), (1.738, 3.404, -0.9651), (1.606, 3.449, -0.9697), (1.473, 3.489, -0.974), (1.339, 3.523, -0.978), (1.204, 3.553, -0.9817), (1.07, 3.577, -0.985), (0.9344, 3.596, -0.988), (0.7994, 3.61, -0.9907), (0.6645, 3.619, -0.9931), (0.53, 3.623, -0.9951), (0.3962, 3.622, -0.9968), (0.2631, 3.616, -0.9982), (0.131, 3.605, -0.9993), (0.1287, 3.543, -1.0), (0.2586, 3.554, -1.0), (0.3895, 3.561, -1.0), (0.5212, 3.562, -0.9996), (0.6534, 3.559, -0.9987), (0.7861, 3.55, -0.9974), (0.9191, 3.537, -0.9958), (1.052, 3.519, -0.9939), (1.185, 3.495, -0.9917), (1.317, 3.467, -0.9891), (1.449, 3.433, -0.9862), (1.581, 3.394, -0.983), (1.711, 3.35, -0.9795), (1.84, 3.302, -0.9756), (1.968, 3.248, -0.9714), (2.094, 3.189, -0.9669), (2.219, 3.125, -0.9621), (2.341, 3.056, -0.9569), (2.462, 2.983, -0.9515), (2.58, 2.904, -0.9457), (2.696, 2.821, -0.9396), (2.808, 2.733, -0.9332), (2.918, 2.641, -0.9265), (3.025, 2.544, -0.9195), (3.129, 2.442, -0.9122), (3.229, 2.337, -0.9046), (3.325, 2.227, -0.8967), (3.417, 2.113, -0.8885), (3.506, 1.996, -0.88), (3.59, 1.875, -0.8712), (3.67, 1.75, -0.8621), (3.745, 1.622, -0.8528), (3.816, 1.49, -0.8431), (3.882, 1.356, -0.8332), (3.943, 1.218, -0.823), (3.999, 1.078, -0.8125), (4.05, 0.9354, -0.8018), (4.095, 0.7905, -0.7908), (4.135, 0.6434, -0.7795), (4.17, 0.4945, -0.768), (4.199, 0.3439, -0.7563), (4.222, 0.1918, -0.7442), (4.24, 0.0385, -0.732), (4.252, -0.1158, -0.7195), (4.258, -0.271, -0.7067), (4.258, -0.4267, -0.6938), (4.252, -0.5827, -0.6806), (4.24, -0.7388, -0.6671), (4.222, -0.8947, -0.6535), (4.198, -1.05, -0.6396), (4.168, -1.205, -0.6255), (4.132, -1.359, -0.6113), (4.091, -1.512, -0.5968), (4.043, -1.664, -0.5821), (3.989, -1.814, -0.5672), (3.93, -1.962, -0.5522), (3.865, -2.108, -0.5369), (3.794, -2.252, -0.5215), (3.717, -2.393, -0.5059), (3.635, -2.532, -0.4902), (3.548, -2.668, -0.4742), (3.456, -2.8, -0.4582), (3.358, -2.929, -0.4419), (3.255, -3.054, -0.4256), (3.147, -3.176, -0.4091), (3.035, -3.293, -0.3924), (2.918, -3.407, -0.3756), (2.796, -3.516, -0.3587), (2.67, -3.62, -0.3417), (2.541, -3.72, -0.3246), (2.407, -3.814, -0.3073), (2.27, -3.904, -0.29), (2.129, -3.988, -0.2726), (1.985, -4.067, -0.255), (1.838, -4.141, -0.2374), (1.687, -4.208, -0.2197), (1.535, -4.271, -0.202), (1.38, -4.327, -0.1842), (1.223, -4.377, -0.1663), (1.064, -4.421, -0.1483), (0.9029, -4.46, -0.1303), (0.7407, -4.492, -0.1123), (0.5773, -4.517, -0.09424), (0.4131, -4.537, -0.07613), (0.2481, -4.55, -0.05801), (0.08276, -4.557, -0.03986), (-0.08278, -4.558, -0.0217), (-0.2482, -4.552, -0.003536), (-0.4133, -4.54, 0.01463), (-0.5779, -4.521, 0.03279), (-0.7415, -4.497, 0.05095), (-0.9041, -4.466, 0.06908), (-1.065, -4.428, 0.08719), (-1.225, -4.385, 0.1053), (-1.383, -4.336, 0.1233), (-1.538, -4.28, 0.1413), (-1.692, -4.219, 0.1593), (-1.843, -4.152, 0.1772), (-1.991, -4.08, 0.1951), (-2.136, -4.001, 0.2128), (-2.278, -3.918, 0.2306), (-2.416, -3.829, 0.2482), (-2.551, -3.735, 0.2658), (-2.682, -3.635, 0.2832), (-2.809, -3.532, 0.3006), (-2.932, -3.423, 0.3179), (-3.05, -3.31, 0.3351), (-3.164, -3.193, 0.3521), (-3.273, -3.071, 0.3691), (-3.377, -2.946, 0.3859), (-3.476, -2.817, 0.4026), (-3.57, -2.684, 0.4192), (-3.659, -2.548, 0.4356), (-3.742, -2.409, 0.4519), (-3.82, -2.268, 0.468), (-3.892, -2.123, 0.484), (-3.959, -1.977, 0.4998), (-4.02, -1.828, 0.5155), (-4.075, -1.677, 0.5309), (-4.124, -1.524, 0.5462), (-4.167, -1.371, 0.5614), (-4.204, -1.215, 0.5763), (-4.235, -1.059, 0.5911), (-4.26, -0.9028, 0.6056), (-4.279, -0.7456, 0.62), (-4.292, -0.5882, 0.6342), (-4.299, -0.4308, 0.6481), (-4.3, -0.2736, 0.6618), (-4.295, -0.117, 0.6753), (-4.284, 0.0389, 0.6886), (-4.267, 0.1938, 0.7017), (-4.244, 0.3476, 0.7145), (-4.216, 0.4999, 0.7271), (-4.182, 0.6506, 0.7395), (-4.142, 0.7995, 0.7516), (-4.097, 0.9463, 0.7635), (-4.046, 1.091, 0.7751), (-3.99, 1.233, 0.7865), (-3.929, 1.372, 0.7976), (-3.863, 1.509, 0.8084), (-3.793, 1.642, 0.819), (-3.717, 1.772, 0.8293), (-3.637, 1.899, 0.8393), (-3.552, 2.022, 0.849), (-3.463, 2.142, 0.8585), (-3.37, 2.257, 0.8677), (-3.273, 2.369, 0.8766), (-3.172, 2.476, 0.8852), (-3.068, 2.58, 0.8935), (-2.96, 2.678, 0.9016), (-2.849, 2.773, 0.9093), (-2.735, 2.862, 0.9167), (-2.618, 2.947, 0.9238), (-2.499, 3.027, 0.9307), (-2.377, 3.103, 0.9372), (-2.253, 3.173, 0.9434), (-2.127, 3.238, 0.9493), (-1.999, 3.298, 0.9548), (-1.869, 3.354, 0.9601), (-1.738, 3.404, 0.9651), (-1.606, 3.449, 0.9697), (-1.473, 3.489, 0.974), (-1.339, 3.523, 0.978), (-1.204, 3.553, 0.9817), (-1.07, 3.577, 0.985), (-0.9344, 3.596, 0.988), (-0.7994, 3.61, 0.9907), (-0.6645, 3.619, 0.9931), (-0.53, 3.623, 0.9951), (-0.3962, 3.622, 0.9968), (-0.2631, 3.616, 0.9982), (-0.131, 3.605, 0.9993)], [], [(4, 347, 3, 2), (348, 691, 2, 3), (4, 2, 0, 519), (3, 347, 520, 1), (347, 346, 521, 520), (346, 345, 522, 521), (345, 344, 523, 522), (344, 343, 524, 523), (343, 342, 525, 524), (342, 341, 526, 525), (341, 340, 527, 526), (340, 339, 528, 527), (339, 338, 529, 528), (338, 337, 530, 529), (337, 336, 531, 530), (336, 335, 532, 531), (335, 334, 533, 532), (334, 333, 534, 533), (333, 332, 535, 534), (332, 331, 536, 535), (331, 330, 537, 536), (330, 329, 538, 537), (329, 328, 539, 538), (328, 327, 540, 539), (327, 326, 541, 540), (326, 325, 542, 541), (325, 324, 543, 542), (324, 323, 544, 543), (323, 322, 545, 544), (322, 321, 546, 545), (321, 320, 547, 546), (320, 319, 548, 547), (319, 318, 549, 548), (318, 317, 550, 549), (317, 316, 551, 550), (316, 315, 552, 551), (315, 314, 553, 552), (314, 313, 554, 553), (313, 312, 555, 554), (312, 311, 556, 555), (311, 310, 557, 556), (310, 309, 558, 557), (309, 308, 559, 558), (308, 307, 560, 559), (307, 306, 561, 560), (306, 305, 562, 561), (305, 304, 563, 562), (304, 303, 564, 563), (303, 302, 565, 564), (302, 301, 566, 565), (301, 300, 567, 566), (300, 299, 568, 567), (299, 298, 569, 568), (298, 297, 570, 569), (297, 296, 571, 570), (296, 295, 572, 571), (295, 294, 573, 572), (294, 293, 574, 573), (293, 292, 575, 574), (292, 291, 576, 575), (291, 290, 577, 576), (290, 289, 578, 577), (289, 288, 579, 578), (288, 287, 580, 579), (287, 286, 581, 580), (286, 285, 582, 581), (285, 284, 583, 582), (284, 283, 584, 583), (283, 282, 585, 584), (282, 281, 586, 585), (281, 280, 587, 586), (280, 279, 588, 587), (279, 278, 589, 588), (278, 277, 590, 589), (277, 276, 591, 590), (276, 275, 592, 591), (275, 274, 593, 592), (274, 273, 594, 593), (273, 272, 595, 594), (272, 271, 596, 595), (271, 270, 597, 596), (270, 269, 598, 597), (269, 268, 599, 598), (268, 267, 600, 599), (267, 266, 601, 600), (266, 265, 602, 601), (265, 264, 603, 602), (264, 263, 604, 603), (263, 262, 605, 604), (262, 261, 606, 605), (261, 260, 607, 606), (260, 259, 608, 607), (259, 258, 609, 608), (258, 257, 610, 609), (257, 256, 611, 610), (256, 255, 612, 611), (255, 254, 613, 612), (254, 253, 614, 613), (253, 252, 615, 614), (252, 251, 616, 615), (251, 250, 617, 616), (250, 249, 618, 617), (249, 248, 619, 618), (248, 247, 620, 619), (247, 246, 621, 620), (246, 245, 622, 621), (245, 244, 623, 622), (244, 243, 624, 623), (243, 242, 625, 624), (242, 241, 626, 625), (241, 240, 627, 626), (240, 239, 628, 627), (239, 238, 629, 628), (238, 237, 630, 629), (237, 236, 631, 630), (236, 235, 632, 631), (235, 234, 633, 632), (234, 233, 634, 633), (233, 232, 635, 634), (232, 231, 636, 635), (231, 230, 637, 636), (230, 229, 638, 637), (229, 228, 639, 638), (228, 227, 640, 639), (227, 226, 641, 640), (226, 225, 642, 641), (225, 224, 643, 642), (224, 223, 644, 643), (223, 222, 645, 644), (222, 221, 646, 645), (221, 220, 647, 646), (220, 219, 648, 647), (219, 218, 649, 648), (218, 217, 650, 649), (217, 216, 651, 650), (216, 215, 652, 651), (215, 214, 653, 652), (214, 213, 654, 653), (213, 212, 655, 654), (212, 211, 656, 655), (211, 210, 657, 656), (210, 209, 658, 657), (209, 208, 659, 658), (208, 207, 660, 659), (207, 206, 661, 660), (206, 205, 662, 661), (205, 204, 663, 662), (204, 203, 664, 663), (203, 202, 665, 664), (202, 201, 666, 665), (201, 200, 667, 666), (200, 199, 668, 667), (199, 198, 669, 668), (198, 197, 670, 669), (197, 196, 671, 670), (196, 195, 672, 671), (195, 194, 673, 672), (194, 193, 674, 673), (193, 192, 675, 674), (192, 191, 676, 675), (191, 190, 677, 676), (190, 189, 678, 677), (189, 188, 679, 678), (188, 187, 680, 679), (187, 186, 681, 680), (186, 185, 682, 681), (185, 184, 683, 682), (184, 183, 684, 683), (183, 182, 685, 684), (182, 181, 686, 685), (181, 180, 687, 686), (180, 179, 688, 687), (179, 178, 689, 688), (178, 177, 690, 689), (177, 176, 691, 690), (1, 175, 348, 3), (175, 174, 349, 348), (174, 173, 350, 349), (173, 172, 351, 350), (172, 171, 352, 351), (171, 170, 353, 352), (170, 169, 354, 353), (169, 168, 355, 354), (168, 167, 356, 355), (167, 166, 357, 356), (166, 165, 358, 357), (165, 164, 359, 358), (164, 163, 360, 359), (163, 162, 361, 360), (162, 161, 362, 361), (161, 160, 363, 362), (160, 159, 364, 363), (159, 158, 365, 364), (158, 157, 366, 365), (157, 156, 367, 366), (156, 155, 368, 367), (155, 154, 369, 368), (154, 153, 370, 369), (153, 152, 371, 370), (152, 151, 372, 371), (151, 150, 373, 372), (150, 149, 374, 373), (149, 148, 375, 374), (148, 147, 376, 375), (147, 146, 377, 376), (146, 145, 378, 377), (145, 144, 379, 378), (144, 143, 380, 379), (143, 142, 381, 380), (142, 141, 382, 381), (141, 140, 383, 382), (140, 139, 384, 383), (139, 138, 385, 384), (138, 137, 386, 385), (137, 136, 387, 386), (136, 135, 388, 387), (135, 134, 389, 388), (134, 133, 390, 389), (133, 132, 391, 390), (132, 131, 392, 391), (131, 130, 393, 392), (130, 129, 394, 393), (129, 128, 395, 394), (128, 127, 396, 395), (127, 126, 397, 396), (126, 125, 398, 397), (125, 124, 399, 398), (124, 123, 400, 399), (123, 122, 401, 400), (122, 121, 402, 401), (121, 120, 403, 402), (120, 119, 404, 403), (119, 118, 405, 404), (118, 117, 406, 405), (117, 116, 407, 406), (116, 115, 408, 407), (115, 114, 409, 408), (114, 113, 410, 409), (113, 112, 411, 410), (112, 111, 412, 411), (111, 110, 413, 412), (110, 109, 414, 413), (109, 108, 415, 414), (108, 107, 416, 415), (107, 106, 417, 416), (106, 105, 418, 417), (105, 104, 419, 418), (104, 103, 420, 419), (103, 102, 421, 420), (102, 101, 422, 421), (101, 100, 423, 422), (100, 99, 424, 423), (99, 98, 425, 424), (98, 97, 426, 425), (97, 96, 427, 426), (96, 95, 428, 427), (95, 94, 429, 428), (94, 93, 430, 429), (93, 92, 431, 430), (92, 91, 432, 431), (91, 90, 433, 432), (90, 89, 434, 433), (89, 88, 435, 434), (88, 87, 436, 435), (87, 86, 437, 436), (86, 85, 438, 437), (85, 84, 439, 438), (84, 83, 440, 439), (83, 82, 441, 440), (82, 81, 442, 441), (81, 80, 443, 442), (80, 79, 444, 443), (79, 78, 445, 444), (78, 77, 446, 445), (77, 76, 447, 446), (76, 75, 448, 447), (75, 74, 449, 448), (74, 73, 450, 449), (73, 72, 451, 450), (72, 71, 452, 451), (71, 70, 453, 452), (70, 69, 454, 453), (69, 68, 455, 454), (68, 67, 456, 455), (67, 66, 457, 456), (66, 65, 458, 457), (65, 64, 459, 458), (64, 63, 460, 459), (63, 62, 461, 460), (62, 61, 462, 461), (61, 60, 463, 462), (60, 59, 464, 463), (59, 58, 465, 464), (58, 57, 466, 465), (57, 56, 467, 466), (56, 55, 468, 467), (55, 54, 469, 468), (54, 53, 470, 469), (53, 52, 471, 470), (52, 51, 472, 471), (51, 50, 473, 472), (50, 49, 474, 473), (49, 48, 475, 474), (48, 47, 476, 475), (47, 46, 477, 476), (46, 45, 478, 477), (45, 44, 479, 478), (44, 43, 480, 479), (43, 42, 481, 480), (42, 41, 482, 481), (41, 40, 483, 482), (40, 39, 484, 483), (39, 38, 485, 484), (38, 37, 486, 485), (37, 36, 487, 486), (36, 35, 488, 487), (35, 34, 489, 488), (34, 33, 490, 489), (33, 32, 491, 490), (32, 31, 492, 491), (31, 30, 493, 492), (30, 29, 494, 493), (29, 28, 495, 494), (28, 27, 496, 495), (27, 26, 497, 496), (26, 25, 498, 497), (25, 24, 499, 498), (24, 23, 500, 499), (23, 22, 501, 500), (22, 21, 502, 501), (21, 20, 503, 502), (20, 19, 504, 503), (19, 18, 505, 504), (18, 17, 506, 505), (17, 16, 507, 506), (16, 15, 508, 507), (15, 14, 509, 508), (14, 13, 510, 509), (13, 12, 511, 510), (12, 11, 512, 511), (11, 10, 513, 512), (10, 9, 514, 513), (9, 8, 515, 514), (8, 7, 516, 515), (7, 6, 517, 516), (6, 5, 518, 517), (5, 4, 519, 518), (0, 1, 520, 519), (519, 520, 521, 518), (518, 521, 522, 517), (517, 522, 523, 516), (516, 523, 524, 515), (515, 524, 525, 514), (514, 525, 526, 513), (513, 526, 527, 512), (512, 527, 528, 511), (511, 528, 529, 510), (510, 529, 530, 509), (509, 530, 531, 508), (508, 531, 532, 507), (507, 532, 533, 506), (506, 533, 534, 505), (505, 534, 535, 504), (504, 535, 536, 503), (503, 536, 537, 502), (502, 537, 538, 501), (501, 538, 539, 500), (500, 539, 540, 499), (499, 540, 541, 498), (498, 541, 542, 497), (497, 542, 543, 496), (496, 543, 544, 495), (495, 544, 545, 494), (494, 545, 546, 493), (493, 546, 547, 492), (492, 547, 548, 491), (491, 548, 549, 490), (490, 549, 550, 489), (489, 550, 551, 488), (488, 551, 552, 487), (487, 552, 553, 486), (486, 553, 554, 485), (485, 554, 555, 484), (484, 555, 556, 483), (483, 556, 557, 482), (482, 557, 558, 481), (481, 558, 559, 480), (480, 559, 560, 479), (479, 560, 561, 478), (478, 561, 562, 477), (477, 562, 563, 476), (476, 563, 564, 475), (475, 564, 565, 474), (474, 565, 566, 473), (473, 566, 567, 472), (472, 567, 568, 471), (471, 568, 569, 470), (470, 569, 570, 469), (469, 570, 571, 468), (468, 571, 572, 467), (467, 572, 573, 466), (466, 573, 574, 465), (465, 574, 575, 464), (464, 575, 576, 463), (463, 576, 577, 462), (462, 577, 578, 461), (461, 578, 579, 460), (460, 579, 580, 459), (459, 580, 581, 458), (458, 581, 582, 457), (457, 582, 583, 456), (456, 583, 584, 455), (455, 584, 585, 454), (454, 585, 586, 453), (453, 586, 587, 452), (452, 587, 588, 451), (451, 588, 589, 450), (450, 589, 590, 449), (449, 590, 591, 448), (448, 591, 592, 447), (447, 592, 593, 446), (446, 593, 594, 445), (445, 594, 595, 444), (444, 595, 596, 443), (443, 596, 597, 442), (442, 597, 598, 441), (441, 598, 599, 440), (440, 599, 600, 439), (439, 600, 601, 438), (438, 601, 602, 437), (437, 602, 603, 436), (436, 603, 604, 435), (435, 604, 605, 434), (434, 605, 606, 433), (433, 606, 607, 432), (432, 607, 608, 431), (431, 608, 609, 430), (430, 609, 610, 429), (429, 610, 611, 428), (428, 611, 612, 427), (427, 612, 613, 426), (426, 613, 614, 425), (425, 614, 615, 424), (424, 615, 616, 423), (423, 616, 617, 422), (422, 617, 618, 421), (421, 618, 619, 420), (420, 619, 620, 419), (419, 620, 621, 418), (418, 621, 622, 417), (417, 622, 623, 416), (416, 623, 624, 415), (415, 624, 625, 414), (414, 625, 626, 413), (413, 626, 627, 412), (412, 627, 628, 411), (411, 628, 629, 410), (410, 629, 630, 409), (409, 630, 631, 408), (408, 631, 632, 407), (407, 632, 633, 406), (406, 633, 634, 405), (405, 634, 635, 404), (404, 635, 636, 403), (403, 636, 637, 402), (402, 637, 638, 401), (401, 638, 639, 400), (400, 639, 640, 399), (399, 640, 641, 398), (398, 641, 642, 397), (397, 642, 643, 396), (396, 643, 644, 395), (395, 644, 645, 394), (394, 645, 646, 393), (393, 646, 647, 392), (392, 647, 648, 391), (391, 648, 649, 390), (390, 649, 650, 389), (389, 650, 651, 388), (388, 651, 652, 387), (387, 652, 653, 386), (386, 653, 654, 385), (385, 654, 655, 384), (384, 655, 656, 383), (383, 656, 657, 382), (382, 657, 658, 381), (381, 658, 659, 380), (380, 659, 660, 379), (379, 660, 661, 378), (378, 661, 662, 377), (377, 662, 663, 376), (376, 663, 664, 375), (375, 664, 665, 374), (374, 665, 666, 373), (373, 666, 667, 372), (372, 667, 668, 371), (371, 668, 669, 370), (370, 669, 670, 369), (369, 670, 671, 368), (368, 671, 672, 367), (367, 672, 673, 366), (366, 673, 674, 365), (365, 674, 675, 364), (364, 675, 676, 363), (363, 676, 677, 362), (362, 677, 678, 361), (361, 678, 679, 360), (360, 679, 680, 359), (359, 680, 681, 358), (358, 681, 682, 357), (357, 682, 683, 356), (356, 683, 684, 355), (355, 684, 685, 354), (354, 685, 686, 353), (353, 686, 687, 352), (352, 687, 688, 351), (351, 688, 689, 350), (350, 689, 690, 349), (349, 690, 691, 348), (1, 0, 176, 175), (175, 176, 177, 174), (174, 177, 178, 173), (173, 178, 179, 172), (172, 179, 180, 171), (171, 180, 181, 170), (170, 181, 182, 169), (169, 182, 183, 168), (168, 183, 184, 167), (167, 184, 185, 166), (166, 185, 186, 165), (165, 186, 187, 164), (164, 187, 188, 163), (163, 188, 189, 162), (162, 189, 190, 161), (161, 190, 191, 160), (160, 191, 192, 159), (159, 192, 193, 158), (158, 193, 194, 157), (157, 194, 195, 156), (156, 195, 196, 155), (155, 196, 197, 154), (154, 197, 198, 153), (153, 198, 199, 152), (152, 199, 200, 151), (151, 200, 201, 150), (150, 201, 202, 149), (149, 202, 203, 148), (148, 203, 204, 147), (147, 204, 205, 146), (146, 205, 206, 145), (145, 206, 207, 144), (144, 207, 208, 143), (143, 208, 209, 142), (142, 209, 210, 141), (141, 210, 211, 140), (140, 211, 212, 139), (139, 212, 213, 138), (138, 213, 214, 137), (137, 214, 215, 136), (136, 215, 216, 135), (135, 216, 217, 134), (134, 217, 218, 133), (133, 218, 219, 132), (132, 219, 220, 131), (131, 220, 221, 130), (130, 221, 222, 129), (129, 222, 223, 128), (128, 223, 224, 127), (127, 224, 225, 126), (126, 225, 226, 125), (125, 226, 227, 124), (124, 227, 228, 123), (123, 228, 229, 122), (122, 229, 230, 121), (121, 230, 231, 120), (120, 231, 232, 119), (119, 232, 233, 118), (118, 233, 234, 117), (117, 234, 235, 116), (116, 235, 236, 115), (115, 236, 237, 114), (114, 237, 238, 113), (113, 238, 239, 112), (112, 239, 240, 111), (111, 240, 241, 110), (110, 241, 242, 109), (109, 242, 243, 108), (108, 243, 244, 107), (107, 244, 245, 106), (106, 245, 246, 105), (105, 246, 247, 104), (104, 247, 248, 103), (103, 248, 249, 102), (102, 249, 250, 101), (101, 250, 251, 100), (100, 251, 252, 99), (99, 252, 253, 98), (98, 253, 254, 97), (97, 254, 255, 96), (96, 255, 256, 95), (95, 256, 257, 94), (94, 257, 258, 93), (93, 258, 259, 92), (92, 259, 260, 91), (91, 260, 261, 90), (90, 261, 262, 89), (89, 262, 263, 88), (88, 263, 264, 87), (87, 264, 265, 86), (86, 265, 266, 85), (85, 266, 267, 84), (84, 267, 268, 83), (83, 268, 269, 82), (82, 269, 270, 81), (81, 270, 271, 80), (80, 271, 272, 79), (79, 272, 273, 78), (78, 273, 274, 77), (77, 274, 275, 76), (76, 275, 276, 75), (75, 276, 277, 74), (74, 277, 278, 73), (73, 278, 279, 72), (72, 279, 280, 71), (71, 280, 281, 70), (70, 281, 282, 69), (69, 282, 283, 68), (68, 283, 284, 67), (67, 284, 285, 66), (66, 285, 286, 65), (65, 286, 287, 64), (64, 287, 288, 63), (63, 288, 289, 62), (62, 289, 290, 61), (61, 290, 291, 60), (60, 291, 292, 59), (59, 292, 293, 58), (58, 293, 294, 57), (57, 294, 295, 56), (56, 295, 296, 55), (55, 296, 297, 54), (54, 297, 298, 53), (53, 298, 299, 52), (52, 299, 300, 51), (51, 300, 301, 50), (50, 301, 302, 49), (49, 302, 303, 48), (48, 303, 304, 47), (47, 304, 305, 46), (46, 305, 306, 45), (45, 306, 307, 44), (44, 307, 308, 43), (43, 308, 309, 42), (42, 309, 310, 41), (41, 310, 311, 40), (40, 311, 312, 39), (39, 312, 313, 38), (38, 313, 314, 37), (37, 314, 315, 36), (36, 315, 316, 35), (35, 316, 317, 34), (34, 317, 318, 33), (33, 318, 319, 32), (32, 319, 320, 31), (31, 320, 321, 30), (30, 321, 322, 29), (29, 322, 323, 28), (28, 323, 324, 27), (27, 324, 325, 26), (26, 325, 326, 25), (25, 326, 327, 24), (24, 327, 328, 23), (23, 328, 329, 22), (22, 329, 330, 21), (21, 330, 331, 20), (20, 331, 332, 19), (19, 332, 333, 18), (18, 333, 334, 17), (17, 334, 335, 16), (16, 335, 336, 15), (15, 336, 337, 14), (14, 337, 338, 13), (13, 338, 339, 12), (12, 339, 340, 11), (11, 340, 341, 10), (10, 341, 342, 9), (9, 342, 343, 8), (8, 343, 344, 7), (7, 344, 345, 6), (6, 345, 346, 5), (5, 346, 347, 4), (2, 691, 176, 0)])
me_cube_002.polygons.foreach_set('use_smooth', [True] * 692)
_uv = me_cube_002.uv_layers.new(name='UVMap')
_uv.uv.foreach_set('vector', [0.375, 0.4986, 0.625, 0.4986, 0.625, 0.5, 0.375, 0.5, 0.375, 0.9986, 0.625, 0.9986, 0.625, 1.0, 0.375, 1.0, 0.3736, 0.5, 0.375, 0.5, 0.375, 0.75, 0.3736, 0.75, 0.625, 0.5, 0.6264, 0.5, 0.6264, 0.75, 0.625, 0.75, 0.6264, 0.5, 0.6279, 0.5, 0.6279, 0.75, 0.6264, 0.75, 0.6279, 0.5, 0.6293, 0.5, 0.6293, 0.75, 0.6279, 0.75, 0.6293, 0.5, 0.6308, 0.5, 0.6308, 0.75, 0.6293, 0.75, 0.6308, 0.5, 0.6322, 0.5, 0.6322, 0.75, 0.6308, 0.75, 0.6322, 0.5, 0.6337, 0.5, 0.6337, 0.75, 0.6322, 0.75, 0.6337, 0.5, 0.6351, 0.5, 0.6351, 0.75, 0.6337, 0.75, 0.6351, 0.5, 0.6366, 0.5, 0.6366, 0.75, 0.6351, 0.75, 0.6366, 0.5, 0.638, 0.5, 0.638, 0.75, 0.6366, 0.75, 0.638, 0.5, 0.6395, 0.5, 0.6395, 0.75, 0.638, 0.75, 0.6395, 0.5, 0.6409, 0.5, 0.6409, 0.75, 0.6395, 0.75, 0.6409, 0.5, 0.6423, 0.5, 0.6423, 0.75, 0.6409, 0.75, 0.6423, 0.5, 0.6438, 0.5, 0.6438, 0.75, 0.6423, 0.75, 0.6438, 0.5, 0.6452, 0.5, 0.6452, 0.75, 0.6438, 0.75, 0.6452, 0.5, 0.6467, 0.5, 0.6467, 0.75, 0.6452, 0.75, 0.6467, 0.5, 0.6481, 0.5, 0.6481, 0.75, 0.6467, 0.75, 0.6481, 0.5, 0.6496, 0.5, 0.6496, 0.75, 0.6481, 0.75, 0.6496, 0.5, 0.651, 0.5, 0.651, 0.75, 0.6496, 0.75, 0.651, 0.5, 0.6525, 0.5, 0.6525, 0.75, 0.651, 0.75, 0.6525, 0.5, 0.6539, 0.5, 0.6539, 0.75, 0.6525, 0.75, 0.6539, 0.5, 0.6553, 0.5, 0.6553, 0.75, 0.6539, 0.75, 0.6553, 0.5, 0.6568, 0.5, 0.6568, 0.75, 0.6553, 0.75, 0.6568, 0.5, 0.6582, 0.5, 0.6582, 0.75, 0.6568, 0.75, 0.6582, 0.5, 0.6597, 0.5, 0.6597, 0.75, 0.6582, 0.75, 0.6597, 0.5, 0.6611, 0.5, 0.6611, 0.75, 0.6597, 0.75, 0.6611, 0.5, 0.6626, 0.5, 0.6626, 0.75, 0.6611, 0.75, 0.6626, 0.5, 0.664, 0.5, 0.664, 0.75, 0.6626, 0.75, 0.664, 0.5, 0.6655, 0.5, 0.6655, 0.75, 0.664, 0.75, 0.6655, 0.5, 0.6669, 0.5, 0.6669, 0.75, 0.6655, 0.75, 0.6669, 0.5, 0.6684, 0.5, 0.6684, 0.75, 0.6669, 0.75, 0.6684, 0.5, 0.6698, 0.5, 0.6698, 0.75, 0.6684, 0.75, 0.6698, 0.5, 0.6712, 0.5, 0.6712, 0.75, 0.6698, 0.75, 0.6712, 0.5, 0.6727, 0.5, 0.6727, 0.75, 0.6712, 0.75, 0.6727, 0.5, 0.6741, 0.5, 0.6741, 0.75, 0.6727, 0.75, 0.6741, 0.5, 0.6756, 0.5, 0.6756, 0.75, 0.6741, 0.75, 0.6756, 0.5, 0.677, 0.5, 0.677, 0.75, 0.6756, 0.75, 0.677, 0.5, 0.6785, 0.5, 0.6785, 0.75, 0.677, 0.75, 0.6785, 0.5, 0.6799, 0.5, 0.6799, 0.75, 0.6785, 0.75, 0.6799, 0.5, 0.6814, 0.5, 0.6814, 0.75, 0.6799, 0.75, 0.6814, 0.5, 0.6828, 0.5, 0.6828, 0.75, 0.6814, 0.75, 0.6828, 0.5, 0.6842, 0.5, 0.6842, 0.75, 0.6828, 0.75, 0.6842, 0.5, 0.6857, 0.5, 0.6857, 0.75, 0.6842, 0.75, 0.6857, 0.5, 0.6871, 0.5, 0.6871, 0.75, 0.6857, 0.75, 0.6871, 0.5, 0.6886, 0.5, 0.6886, 0.75, 0.6871, 0.75, 0.6886, 0.5, 0.69, 0.5, 0.69, 0.75, 0.6886, 0.75, 0.69, 0.5, 0.6915, 0.5, 0.6915, 0.75, 0.69, 0.75, 0.6915, 0.5, 0.6929, 0.5, 0.6929, 0.75, 0.6915, 0.75, 0.6929, 0.5, 0.6944, 0.5, 0.6944, 0.75, 0.6929, 0.75, 0.6944, 0.5, 0.6958, 0.5, 0.6958, 0.75, 0.6944, 0.75, 0.6958, 0.5, 0.6973, 0.5, 0.6973, 0.75, 0.6958, 0.75, 0.6973, 0.5, 0.6987, 0.5, 0.6987, 0.75, 0.6973, 0.75, 0.6987, 0.5, 0.7001, 0.5, 0.7001, 0.75, 0.6987, 0.75, 0.7001, 0.5, 0.7016, 0.5, 0.7016, 0.75, 0.7001, 0.75, 0.7016, 0.5, 0.703, 0.5, 0.703, 0.75, 0.7016, 0.75, 0.703, 0.5, 0.7045, 0.5, 0.7045, 0.75, 0.703, 0.75, 0.7045, 0.5, 0.7059, 0.5, 0.7059, 0.75, 0.7045, 0.75, 0.7059, 0.5, 0.7074, 0.5, 0.7074, 0.75, 0.7059, 0.75, 0.7074, 0.5, 0.7088, 0.5, 0.7088, 0.75, 0.7074, 0.75, 0.7088, 0.5, 0.7103, 0.5, 0.7103, 0.75, 0.7088, 0.75, 0.7103, 0.5, 0.7117, 0.5, 0.7117, 0.75, 0.7103, 0.75, 0.7117, 0.5, 0.7132, 0.5, 0.7132, 0.75, 0.7117, 0.75, 0.7132, 0.5, 0.7146, 0.5, 0.7146, 0.75, 0.7132, 0.75, 0.7146, 0.5, 0.716, 0.5, 0.716, 0.75, 0.7146, 0.75, 0.716, 0.5, 0.7175, 0.5, 0.7175, 0.75, 0.716, 0.75, 0.7175, 0.5, 0.7189, 0.5, 0.7189, 0.75, 0.7175, 0.75, 0.7189, 0.5, 0.7204, 0.5, 0.7204, 0.75, 0.7189, 0.75, 0.7204, 0.5, 0.7218, 0.5, 0.7218, 0.75, 0.7204, 0.75, 0.7218, 0.5, 0.7233, 0.5, 0.7233, 0.75, 0.7218, 0.75, 0.7233, 0.5, 0.7247, 0.5, 0.7247, 0.75, 0.7233, 0.75, 0.7247, 0.5, 0.7262, 0.5, 0.7262, 0.75, 0.7247, 0.75, 0.7262, 0.5, 0.7276, 0.5, 0.7276, 0.75, 0.7262, 0.75, 0.7276, 0.5, 0.729, 0.5, 0.729, 0.75, 0.7276, 0.75, 0.729, 0.5, 0.7305, 0.5, 0.7305, 0.75, 0.729, 0.75, 0.7305, 0.5, 0.7319, 0.5, 0.7319, 0.75, 0.7305, 0.75, 0.7319, 0.5, 0.7334, 0.5, 0.7334, 0.75, 0.7319, 0.75, 0.7334, 0.5, 0.7348, 0.5, 0.7348, 0.75, 0.7334, 0.75, 0.7348, 0.5, 0.7363, 0.5, 0.7363, 0.75, 0.7348, 0.75, 0.7363, 0.5, 0.7377, 0.5, 0.7377, 0.75, 0.7363, 0.75, 0.7377, 0.5, 0.7392, 0.5, 0.7392, 0.75, 0.7377, 0.75, 0.7392, 0.5, 0.7406, 0.5, 0.7406, 0.75, 0.7392, 0.75, 0.7406, 0.5, 0.7421, 0.5, 0.7421, 0.75, 0.7406, 0.75, 0.7421, 0.5, 0.7435, 0.5, 0.7435, 0.75, 0.7421, 0.75, 0.7435, 0.5, 0.7449, 0.5, 0.7449, 0.75, 0.7435, 0.75, 0.7449, 0.5, 0.7464, 0.5, 0.7464, 0.75, 0.7449, 0.75, 0.7464, 0.5, 0.7478, 0.5, 0.7478, 0.75, 0.7464, 0.75, 0.7478, 0.5, 0.7493, 0.5, 0.7493, 0.75, 0.7478, 0.75, 0.7493, 0.5, 0.7507, 0.5, 0.7507, 0.75, 0.7493, 0.75, 0.7507, 0.5, 0.7522, 0.5, 0.7522, 0.75, 0.7507, 0.75, 0.7522, 0.5, 0.7536, 0.5, 0.7536, 0.75, 0.7522, 0.75, 0.7536, 0.5, 0.7551, 0.5, 0.7551, 0.75, 0.7536, 0.75, 0.7551, 0.5, 0.7565, 0.5, 0.7565, 0.75, 0.7551, 0.75, 0.7565, 0.5, 0.7579, 0.5, 0.7579, 0.75, 0.7565, 0.75, 0.7579, 0.5, 0.7594, 0.5, 0.7594, 0.75, 0.7579, 0.75, 0.7594, 0.5, 0.7608, 0.5, 0.7608, 0.75, 0.7594, 0.75, 0.7608, 0.5, 0.7623, 0.5, 0.7623, 0.75, 0.7608, 0.75, 0.7623, 0.5, 0.7637, 0.5, 0.7637, 0.75, 0.7623, 0.75, 0.7637, 0.5, 0.7652, 0.5, 0.7652, 0.75, 0.7637, 0.75, 0.7652, 0.5, 0.7666, 0.5, 0.7666, 0.75, 0.7652, 0.75, 0.7666, 0.5, 0.7681, 0.5, 0.7681, 0.75, 0.7666, 0.75, 0.7681, 0.5, 0.7695, 0.5, 0.7695, 0.75, 0.7681, 0.75, 0.7695, 0.5, 0.771, 0.5, 0.771, 0.75, 0.7695, 0.75, 0.771, 0.5, 0.7724, 0.5, 0.7724, 0.75, 0.771, 0.75, 0.7724, 0.5, 0.7738, 0.5, 0.7738, 0.75, 0.7724, 0.75, 0.7738, 0.5, 0.7753, 0.5, 0.7753, 0.75, 0.7738, 0.75, 0.7753, 0.5, 0.7767, 0.5, 0.7767, 0.75, 0.7753, 0.75, 0.7767, 0.5, 0.7782, 0.5, 0.7782, 0.75, 0.7767, 0.75, 0.7782, 0.5, 0.7796, 0.5, 0.7796, 0.75, 0.7782, 0.75, 0.7796, 0.5, 0.7811, 0.5, 0.7811, 0.75, 0.7796, 0.75, 0.7811, 0.5, 0.7825, 0.5, 0.7825, 0.75, 0.7811, 0.75, 0.7825, 0.5, 0.784, 0.5, 0.784, 0.75, 0.7825, 0.75, 0.784, 0.5, 0.7854, 0.5, 0.7854, 0.75, 0.784, 0.75, 0.7854, 0.5, 0.7868, 0.5, 0.7868, 0.75, 0.7854, 0.75, 0.7868, 0.5, 0.7883, 0.5, 0.7883, 0.75, 0.7868, 0.75, 0.7883, 0.5, 0.7897, 0.5, 0.7897, 0.75, 0.7883, 0.75, 0.7897, 0.5, 0.7912, 0.5, 0.7912, 0.75, 0.7897, 0.75, 0.7912, 0.5, 0.7926, 0.5, 0.7926, 0.75, 0.7912, 0.75, 0.7926, 0.5, 0.7941, 0.5, 0.7941, 0.75, 0.7926, 0.75, 0.7941, 0.5, 0.7955, 0.5, 0.7955, 0.75, 0.7941, 0.75, 0.7955, 0.5, 0.797, 0.5, 0.797, 0.75, 0.7955, 0.75, 0.797, 0.5, 0.7984, 0.5, 0.7984, 0.75, 0.797, 0.75, 0.7984, 0.5, 0.7999, 0.5, 0.7999, 0.75, 0.7984, 0.75, 0.7999, 0.5, 0.8013, 0.5, 0.8013, 0.75, 0.7999, 0.75, 0.8013, 0.5, 0.8027, 0.5, 0.8027, 0.75, 0.8013, 0.75, 0.8027, 0.5, 0.8042, 0.5, 0.8042, 0.75, 0.8027, 0.75, 0.8042, 0.5, 0.8056, 0.5, 0.8056, 0.75, 0.8042, 0.75, 0.8056, 0.5, 0.8071, 0.5, 0.8071, 0.75, 0.8056, 0.75, 0.8071, 0.5, 0.8085, 0.5, 0.8085, 0.75, 0.8071, 0.75, 0.8085, 0.5, 0.81, 0.5, 0.81, 0.75, 0.8085, 0.75, 0.81, 0.5, 0.8114, 0.5, 0.8114, 0.75, 0.81, 0.75, 0.8114, 0.5, 0.8129, 0.5, 0.8129, 0.75, 0.8114, 0.75, 0.8129, 0.5, 0.8143, 0.5, 0.8143, 0.75, 0.8129, 0.75, 0.8143, 0.5, 0.8158, 0.5, 0.8158, 0.75, 0.8143, 0.75, 0.8158, 0.5, 0.8172, 0.5, 0.8172, 0.75, 0.8158, 0.75, 0.8172, 0.5, 0.8186, 0.5, 0.8186, 0.75, 0.8172, 0.75, 0.8186, 0.5, 0.8201, 0.5, 0.8201, 0.75, 0.8186, 0.75, 0.8201, 0.5, 0.8215, 0.5, 0.8215, 0.75, 0.8201, 0.75, 0.8215, 0.5, 0.823, 0.5, 0.823, 0.75, 0.8215, 0.75, 0.823, 0.5, 0.8244, 0.5, 0.8244, 0.75, 0.823, 0.75, 0.8244, 0.5, 0.8259, 0.5, 0.8259, 0.75, 0.8244, 0.75, 0.8259, 0.5, 0.8273, 0.5, 0.8273, 0.75, 0.8259, 0.75, 0.8273, 0.5, 0.8288, 0.5, 0.8288, 0.75, 0.8273, 0.75, 0.8288, 0.5, 0.8302, 0.5, 0.8302, 0.75, 0.8288, 0.75, 0.8302, 0.5, 0.8316, 0.5, 0.8316, 0.75, 0.8302, 0.75, 0.8316, 0.5, 0.8331, 0.5, 0.8331, 0.75, 0.8316, 0.75, 0.8331, 0.5, 0.8345, 0.5, 0.8345, 0.75, 0.8331, 0.75, 0.8345, 0.5, 0.836, 0.5, 0.836, 0.75, 0.8345, 0.75, 0.836, 0.5, 0.8374, 0.5, 0.8374, 0.75, 0.836, 0.75, 0.8374, 0.5, 0.8389, 0.5, 0.8389, 0.75, 0.8374, 0.75, 0.8389, 0.5, 0.8403, 0.5, 0.8403, 0.75, 0.8389, 0.75, 0.8403, 0.5, 0.8418, 0.5, 0.8418, 0.75, 0.8403, 0.75, 0.8418, 0.5, 0.8432, 0.5, 0.8432, 0.75, 0.8418, 0.75, 0.8432, 0.5, 0.8447, 0.5, 0.8447, 0.75, 0.8432, 0.75, 0.8447, 0.5, 0.8461, 0.5, 0.8461, 0.75, 0.8447, 0.75, 0.8461, 0.5, 0.8475, 0.5, 0.8475, 0.75, 0.8461, 0.75, 0.8475, 0.5, 0.849, 0.5, 0.849, 0.75, 0.8475, 0.75, 0.849, 0.5, 0.8504, 0.5, 0.8504, 0.75, 0.849, 0.75, 0.8504, 0.5, 0.8519, 0.5, 0.8519, 0.75, 0.8504, 0.75, 0.8519, 0.5, 0.8533, 0.5, 0.8533, 0.75, 0.8519, 0.75, 0.8533, 0.5, 0.8548, 0.5, 0.8548, 0.75, 0.8533, 0.75, 0.8548, 0.5, 0.8562, 0.5, 0.8562, 0.75, 0.8548, 0.75, 0.8562, 0.5, 0.8577, 0.5, 0.8577, 0.75, 0.8562, 0.75, 0.8577, 0.5, 0.8591, 0.5, 0.8591, 0.75, 0.8577, 0.75, 0.8591, 0.5, 0.8605, 0.5, 0.8605, 0.75, 0.8591, 0.75, 0.8605, 0.5, 0.862, 0.5, 0.862, 0.75, 0.8605, 0.75, 0.862, 0.5, 0.8634, 0.5, 0.8634, 0.75, 0.862, 0.75, 0.8634, 0.5, 0.8649, 0.5, 0.8649, 0.75, 0.8634, 0.75, 0.8649, 0.5, 0.8663, 0.5, 0.8663, 0.75, 0.8649, 0.75, 0.8663, 0.5, 0.8678, 0.5, 0.8678, 0.75, 0.8663, 0.75, 0.8678, 0.5, 0.8692, 0.5, 0.8692, 0.75, 0.8678, 0.75, 0.8692, 0.5, 0.8707, 0.5, 0.8707, 0.75, 0.8692, 0.75, 0.8707, 0.5, 0.8721, 0.5, 0.8721, 0.75, 0.8707, 0.75, 0.8721, 0.5, 0.8736, 0.5, 0.8736, 0.75, 0.8721, 0.75, 0.125, 0.5, 0.1264, 0.5, 0.1264, 0.75, 0.125, 0.75, 0.1264, 0.5, 0.1279, 0.5, 0.1279, 0.75, 0.1264, 0.75, 0.1279, 0.5, 0.1293, 0.5, 0.1293, 0.75, 0.1279, 0.75, 0.1293, 0.5, 0.1308, 0.5, 0.1308, 0.75, 0.1293, 0.75, 0.1308, 0.5, 0.1322, 0.5, 0.1322, 0.75, 0.1308, 0.75, 0.1322, 0.5, 0.1337, 0.5, 0.1337, 0.75, 0.1322, 0.75, 0.1337, 0.5, 0.1351, 0.5, 0.1351, 0.75, 0.1337, 0.75, 0.1351, 0.5, 0.1366, 0.5, 0.1366, 0.75, 0.1351, 0.75, 0.1366, 0.5, 0.138, 0.5, 0.138, 0.75, 0.1366, 0.75, 0.138, 0.5, 0.1395, 0.5, 0.1395, 0.75, 0.138, 0.75, 0.1395, 0.5, 0.1409, 0.5, 0.1409, 0.75, 0.1395, 0.75, 0.1409, 0.5, 0.1423, 0.5, 0.1423, 0.75, 0.1409, 0.75, 0.1423, 0.5, 0.1438, 0.5, 0.1438, 0.75, 0.1423, 0.75, 0.1438, 0.5, 0.1452, 0.5, 0.1452, 0.75, 0.1438, 0.75, 0.1452, 0.5, 0.1467, 0.5, 0.1467, 0.75, 0.1452, 0.75, 0.1467, 0.5, 0.1481, 0.5, 0.1481, 0.75, 0.1467, 0.75, 0.1481, 0.5, 0.1496, 0.5, 0.1496, 0.75, 0.1481, 0.75, 0.1496, 0.5, 0.151, 0.5, 0.151, 0.75, 0.1496, 0.75, 0.151, 0.5, 0.1525, 0.5, 0.1525, 0.75, 0.151, 0.75, 0.1525, 0.5, 0.1539, 0.5, 0.1539, 0.75, 0.1525, 0.75, 0.1539, 0.5, 0.1553, 0.5, 0.1553, 0.75, 0.1539, 0.75, 0.1553, 0.5, 0.1568, 0.5, 0.1568, 0.75, 0.1553, 0.75, 0.1568, 0.5, 0.1582, 0.5, 0.1582, 0.75, 0.1568, 0.75, 0.1582, 0.5, 0.1597, 0.5, 0.1597, 0.75, 0.1582, 0.75, 0.1597, 0.5, 0.1611, 0.5, 0.1611, 0.75, 0.1597, 0.75, 0.1611, 0.5, 0.1626, 0.5, 0.1626, 0.75, 0.1611, 0.75, 0.1626, 0.5, 0.164, 0.5, 0.164, 0.75, 0.1626, 0.75, 0.164, 0.5, 0.1655, 0.5, 0.1655, 0.75, 0.164, 0.75, 0.1655, 0.5, 0.1669, 0.5, 0.1669, 0.75, 0.1655, 0.75, 0.1669, 0.5, 0.1684, 0.5, 0.1684, 0.75, 0.1669, 0.75, 0.1684, 0.5, 0.1698, 0.5, 0.1698, 0.75, 0.1684, 0.75, 0.1698, 0.5, 0.1712, 0.5, 0.1712, 0.75, 0.1698, 0.75, 0.1712, 0.5, 0.1727, 0.5, 0.1727, 0.75, 0.1712, 0.75, 0.1727, 0.5, 0.1741, 0.5, 0.1741, 0.75, 0.1727, 0.75, 0.1741, 0.5, 0.1756, 0.5, 0.1756, 0.75, 0.1741, 0.75, 0.1756, 0.5, 0.177, 0.5, 0.177, 0.75, 0.1756, 0.75, 0.177, 0.5, 0.1785, 0.5, 0.1785, 0.75, 0.177, 0.75, 0.1785, 0.5, 0.1799, 0.5, 0.1799, 0.75, 0.1785, 0.75, 0.1799, 0.5, 0.1814, 0.5, 0.1814, 0.75, 0.1799, 0.75, 0.1814, 0.5, 0.1828, 0.5, 0.1828, 0.75, 0.1814, 0.75, 0.1828, 0.5, 0.1842, 0.5, 0.1842, 0.75, 0.1828, 0.75, 0.1842, 0.5, 0.1857, 0.5, 0.1857, 0.75, 0.1842, 0.75, 0.1857, 0.5, 0.1871, 0.5, 0.1871, 0.75, 0.1857, 0.75, 0.1871, 0.5, 0.1886, 0.5, 0.1886, 0.75, 0.1871, 0.75, 0.1886, 0.5, 0.19, 0.5, 0.19, 0.75, 0.1886, 0.75, 0.19, 0.5, 0.1915, 0.5, 0.1915, 0.75, 0.19, 0.75, 0.1915, 0.5, 0.1929, 0.5, 0.1929, 0.75, 0.1915, 0.75, 0.1929, 0.5, 0.1944, 0.5, 0.1944, 0.75, 0.1929, 0.75, 0.1944, 0.5, 0.1958, 0.5, 0.1958, 0.75, 0.1944, 0.75, 0.1958, 0.5, 0.1973, 0.5, 0.1973, 0.75, 0.1958, 0.75, 0.1973, 0.5, 0.1987, 0.5, 0.1987, 0.75, 0.1973, 0.75, 0.1987, 0.5, 0.2001, 0.5, 0.2001, 0.75, 0.1987, 0.75, 0.2001, 0.5, 0.2016, 0.5, 0.2016, 0.75, 0.2001, 0.75, 0.2016, 0.5, 0.203, 0.5, 0.203, 0.75, 0.2016, 0.75, 0.203, 0.5, 0.2045, 0.5, 0.2045, 0.75, 0.203, 0.75, 0.2045, 0.5, 0.2059, 0.5, 0.2059, 0.75, 0.2045, 0.75, 0.2059, 0.5, 0.2074, 0.5, 0.2074, 0.75, 0.2059, 0.75, 0.2074, 0.5, 0.2088, 0.5, 0.2088, 0.75, 0.2074, 0.75, 0.2088, 0.5, 0.2103, 0.5, 0.2103, 0.75, 0.2088, 0.75, 0.2103, 0.5, 0.2117, 0.5, 0.2117, 0.75, 0.2103, 0.75, 0.2117, 0.5, 0.2132, 0.5, 0.2132, 0.75, 0.2117, 0.75, 0.2132, 0.5, 0.2146, 0.5, 0.2146, 0.75, 0.2132, 0.75, 0.2146, 0.5, 0.216, 0.5, 0.216, 0.75, 0.2146, 0.75, 0.216, 0.5, 0.2175, 0.5, 0.2175, 0.75, 0.216, 0.75, 0.2175, 0.5, 0.2189, 0.5, 0.2189, 0.75, 0.2175, 0.75, 0.2189, 0.5, 0.2204, 0.5, 0.2204, 0.75, 0.2189, 0.75, 0.2204, 0.5, 0.2218, 0.5, 0.2218, 0.75, 0.2204, 0.75, 0.2218, 0.5, 0.2233, 0.5, 0.2233, 0.75, 0.2218, 0.75, 0.2233, 0.5, 0.2247, 0.5, 0.2247, 0.75, 0.2233, 0.75, 0.2247, 0.5, 0.2262, 0.5, 0.2262, 0.75, 0.2247, 0.75, 0.2262, 0.5, 0.2276, 0.5, 0.2276, 0.75, 0.2262, 0.75, 0.2276, 0.5, 0.229, 0.5, 0.229, 0.75, 0.2276, 0.75, 0.229, 0.5, 0.2305, 0.5, 0.2305, 0.75, 0.229, 0.75, 0.2305, 0.5, 0.2319, 0.5, 0.2319, 0.75, 0.2305, 0.75, 0.2319, 0.5, 0.2334, 0.5, 0.2334, 0.75, 0.2319, 0.75, 0.2334, 0.5, 0.2348, 0.5, 0.2348, 0.75, 0.2334, 0.75, 0.2348, 0.5, 0.2363, 0.5, 0.2363, 0.75, 0.2348, 0.75, 0.2363, 0.5, 0.2377, 0.5, 0.2377, 0.75, 0.2363, 0.75, 0.2377, 0.5, 0.2392, 0.5, 0.2392, 0.75, 0.2377, 0.75, 0.2392, 0.5, 0.2406, 0.5, 0.2406, 0.75, 0.2392, 0.75, 0.2406, 0.5, 0.2421, 0.5, 0.2421, 0.75, 0.2406, 0.75, 0.2421, 0.5, 0.2435, 0.5, 0.2435, 0.75, 0.2421, 0.75, 0.2435, 0.5, 0.2449, 0.5, 0.2449, 0.75, 0.2435, 0.75, 0.2449, 0.5, 0.2464, 0.5, 0.2464, 0.75, 0.2449, 0.75, 0.2464, 0.5, 0.2478, 0.5, 0.2478, 0.75, 0.2464, 0.75, 0.2478, 0.5, 0.2493, 0.5, 0.2493, 0.75, 0.2478, 0.75, 0.2493, 0.5, 0.2507, 0.5, 0.2507, 0.75, 0.2493, 0.75, 0.2507, 0.5, 0.2522, 0.5, 0.2522, 0.75, 0.2507, 0.75, 0.2522, 0.5, 0.2536, 0.5, 0.2536, 0.75, 0.2522, 0.75, 0.2536, 0.5, 0.2551, 0.5, 0.2551, 0.75, 0.2536, 0.75, 0.2551, 0.5, 0.2565, 0.5, 0.2565, 0.75, 0.2551, 0.75, 0.2565, 0.5, 0.2579, 0.5, 0.2579, 0.75, 0.2565, 0.75, 0.2579, 0.5, 0.2594, 0.5, 0.2594, 0.75, 0.2579, 0.75, 0.2594, 0.5, 0.2608, 0.5, 0.2608, 0.75, 0.2594, 0.75, 0.2608, 0.5, 0.2623, 0.5, 0.2623, 0.75, 0.2608, 0.75, 0.2623, 0.5, 0.2637, 0.5, 0.2637, 0.75, 0.2623, 0.75, 0.2637, 0.5, 0.2652, 0.5, 0.2652, 0.75, 0.2637, 0.75, 0.2652, 0.5, 0.2666, 0.5, 0.2666, 0.75, 0.2652, 0.75, 0.2666, 0.5, 0.2681, 0.5, 0.2681, 0.75, 0.2666, 0.75, 0.2681, 0.5, 0.2695, 0.5, 0.2695, 0.75, 0.2681, 0.75, 0.2695, 0.5, 0.271, 0.5, 0.271, 0.75, 0.2695, 0.75, 0.271, 0.5, 0.2724, 0.5, 0.2724, 0.75, 0.271, 0.75, 0.2724, 0.5, 0.2738, 0.5, 0.2738, 0.75, 0.2724, 0.75, 0.2738, 0.5, 0.2753, 0.5, 0.2753, 0.75, 0.2738, 0.75, 0.2753, 0.5, 0.2767, 0.5, 0.2767, 0.75, 0.2753, 0.75, 0.2767, 0.5, 0.2782, 0.5, 0.2782, 0.75, 0.2767, 0.75, 0.2782, 0.5, 0.2796, 0.5, 0.2796, 0.75, 0.2782, 0.75, 0.2796, 0.5, 0.2811, 0.5, 0.2811, 0.75, 0.2796, 0.75, 0.2811, 0.5, 0.2825, 0.5, 0.2825, 0.75, 0.2811, 0.75, 0.2825, 0.5, 0.284, 0.5, 0.284, 0.75, 0.2825, 0.75, 0.284, 0.5, 0.2854, 0.5, 0.2854, 0.75, 0.284, 0.75, 0.2854, 0.5, 0.2868, 0.5, 0.2868, 0.75, 0.2854, 0.75, 0.2868, 0.5, 0.2883, 0.5, 0.2883, 0.75, 0.2868, 0.75, 0.2883, 0.5, 0.2897, 0.5, 0.2897, 0.75, 0.2883, 0.75, 0.2897, 0.5, 0.2912, 0.5, 0.2912, 0.75, 0.2897, 0.75, 0.2912, 0.5, 0.2926, 0.5, 0.2926, 0.75, 0.2912, 0.75, 0.2926, 0.5, 0.2941, 0.5, 0.2941, 0.75, 0.2926, 0.75, 0.2941, 0.5, 0.2955, 0.5, 0.2955, 0.75, 0.2941, 0.75, 0.2955, 0.5, 0.297, 0.5, 0.297, 0.75, 0.2955, 0.75, 0.297, 0.5, 0.2984, 0.5, 0.2984, 0.75, 0.297, 0.75, 0.2984, 0.5, 0.2999, 0.5, 0.2999, 0.75, 0.2984, 0.75, 0.2999, 0.5, 0.3013, 0.5, 0.3013, 0.75, 0.2999, 0.75, 0.3013, 0.5, 0.3027, 0.5, 0.3027, 0.75, 0.3013, 0.75, 0.3027, 0.5, 0.3042, 0.5, 0.3042, 0.75, 0.3027, 0.75, 0.3042, 0.5, 0.3056, 0.5, 0.3056, 0.75, 0.3042, 0.75, 0.3056, 0.5, 0.3071, 0.5, 0.3071, 0.75, 0.3056, 0.75, 0.3071, 0.5, 0.3085, 0.5, 0.3085, 0.75, 0.3071, 0.75, 0.3085, 0.5, 0.31, 0.5, 0.31, 0.75, 0.3085, 0.75, 0.31, 0.5, 0.3114, 0.5, 0.3114, 0.75, 0.31, 0.75, 0.3114, 0.5, 0.3129, 0.5, 0.3129, 0.75, 0.3114, 0.75, 0.3129, 0.5, 0.3143, 0.5, 0.3143, 0.75, 0.3129, 0.75, 0.3143, 0.5, 0.3158, 0.5, 0.3158, 0.75, 0.3143, 0.75, 0.3158, 0.5, 0.3172, 0.5, 0.3172, 0.75, 0.3158, 0.75, 0.3172, 0.5, 0.3186, 0.5, 0.3186, 0.75, 0.3172, 0.75, 0.3186, 0.5, 0.3201, 0.5, 0.3201, 0.75, 0.3186, 0.75, 0.3201, 0.5, 0.3215, 0.5, 0.3215, 0.75, 0.3201, 0.75, 0.3215, 0.5, 0.323, 0.5, 0.323, 0.75, 0.3215, 0.75, 0.323, 0.5, 0.3244, 0.5, 0.3244, 0.75, 0.323, 0.75, 0.3244, 0.5, 0.3259, 0.5, 0.3259, 0.75, 0.3244, 0.75, 0.3259, 0.5, 0.3273, 0.5, 0.3273, 0.75, 0.3259, 0.75, 0.3273, 0.5, 0.3288, 0.5, 0.3288, 0.75, 0.3273, 0.75, 0.3288, 0.5, 0.3302, 0.5, 0.3302, 0.75, 0.3288, 0.75, 0.3302, 0.5, 0.3316, 0.5, 0.3316, 0.75, 0.3302, 0.75, 0.3316, 0.5, 0.3331, 0.5, 0.3331, 0.75, 0.3316, 0.75, 0.3331, 0.5, 0.3345, 0.5, 0.3345, 0.75, 0.3331, 0.75, 0.3345, 0.5, 0.336, 0.5, 0.336, 0.75, 0.3345, 0.75, 0.336, 0.5, 0.3374, 0.5, 0.3374, 0.75, 0.336, 0.75, 0.3374, 0.5, 0.3389, 0.5, 0.3389, 0.75, 0.3374, 0.75, 0.3389, 0.5, 0.3403, 0.5, 0.3403, 0.75, 0.3389, 0.75, 0.3403, 0.5, 0.3418, 0.5, 0.3418, 0.75, 0.3403, 0.75, 0.3418, 0.5, 0.3432, 0.5, 0.3432, 0.75, 0.3418, 0.75, 0.3432, 0.5, 0.3447, 0.5, 0.3447, 0.75, 0.3432, 0.75, 0.3447, 0.5, 0.3461, 0.5, 0.3461, 0.75, 0.3447, 0.75, 0.3461, 0.5, 0.3475, 0.5, 0.3475, 0.75, 0.3461, 0.75, 0.3475, 0.5, 0.349, 0.5, 0.349, 0.75, 0.3475, 0.75, 0.349, 0.5, 0.3504, 0.5, 0.3504, 0.75, 0.349, 0.75, 0.3504, 0.5, 0.3519, 0.5, 0.3519, 0.75, 0.3504, 0.75, 0.3519, 0.5, 0.3533, 0.5, 0.3533, 0.75, 0.3519, 0.75, 0.3533, 0.5, 0.3548, 0.5, 0.3548, 0.75, 0.3533, 0.75, 0.3548, 0.5, 0.3562, 0.5, 0.3562, 0.75, 0.3548, 0.75, 0.3562, 0.5, 0.3577, 0.5, 0.3577, 0.75, 0.3562, 0.75, 0.3577, 0.5, 0.3591, 0.5, 0.3591, 0.75, 0.3577, 0.75, 0.3591, 0.5, 0.3605, 0.5, 0.3605, 0.75, 0.3591, 0.75, 0.3605, 0.5, 0.362, 0.5, 0.362, 0.75, 0.3605, 0.75, 0.362, 0.5, 0.3634, 0.5, 0.3634, 0.75, 0.362, 0.75, 0.3634, 0.5, 0.3649, 0.5, 0.3649, 0.75, 0.3634, 0.75, 0.3649, 0.5, 0.3663, 0.5, 0.3663, 0.75, 0.3649, 0.75, 0.3663, 0.5, 0.3678, 0.5, 0.3678, 0.75, 0.3663, 0.75, 0.3678, 0.5, 0.3692, 0.5, 0.3692, 0.75, 0.3678, 0.75, 0.3692, 0.5, 0.3707, 0.5, 0.3707, 0.75, 0.3692, 0.75, 0.3707, 0.5, 0.3721, 0.5, 0.3721, 0.75, 0.3707, 0.75, 0.3721, 0.5, 0.3736, 0.5, 0.3736, 0.75, 0.3721, 0.75, 0.375, 0.75, 0.625, 0.75, 0.625, 0.7514, 0.375, 0.7514, 0.375, 0.7514, 0.625, 0.7514, 0.625, 0.7529, 0.375, 0.7529, 0.375, 0.7529, 0.625, 0.7529, 0.625, 0.7543, 0.375, 0.7543, 0.375, 0.7543, 0.625, 0.7543, 0.625, 0.7558, 0.375, 0.7558, 0.375, 0.7558, 0.625, 0.7558, 0.625, 0.7572, 0.375, 0.7572, 0.375, 0.7572, 0.625, 0.7572, 0.625, 0.7587, 0.375, 0.7587, 0.375, 0.7587, 0.625, 0.7587, 0.625, 0.7601, 0.375, 0.7601, 0.375, 0.7601, 0.625, 0.7601, 0.625, 0.7616, 0.375, 0.7616, 0.375, 0.7616, 0.625, 0.7616, 0.625, 0.763, 0.375, 0.763, 0.375, 0.763, 0.625, 0.763, 0.625, 0.7645, 0.375, 0.7645, 0.375, 0.7645, 0.625, 0.7645, 0.625, 0.7659, 0.375, 0.7659, 0.375, 0.7659, 0.625, 0.7659, 0.625, 0.7673, 0.375, 0.7673, 0.375, 0.7673, 0.625, 0.7673, 0.625, 0.7688, 0.375, 0.7688, 0.375, 0.7688, 0.625, 0.7688, 0.625, 0.7702, 0.375, 0.7702, 0.375, 0.7702, 0.625, 0.7702, 0.625, 0.7717, 0.375, 0.7717, 0.375, 0.7717, 0.625, 0.7717, 0.625, 0.7731, 0.375, 0.7731, 0.375, 0.7731, 0.625, 0.7731, 0.625, 0.7746, 0.375, 0.7746, 0.375, 0.7746, 0.625, 0.7746, 0.625, 0.776, 0.375, 0.776, 0.375, 0.776, 0.625, 0.776, 0.625, 0.7775, 0.375, 0.7775, 0.375, 0.7775, 0.625, 0.7775, 0.625, 0.7789, 0.375, 0.7789, 0.375, 0.7789, 0.625, 0.7789, 0.625, 0.7803, 0.375, 0.7803, 0.375, 0.7803, 0.625, 0.7803, 0.625, 0.7818, 0.375, 0.7818, 0.375, 0.7818, 0.625, 0.7818, 0.625, 0.7832, 0.375, 0.7832, 0.375, 0.7832, 0.625, 0.7832, 0.625, 0.7847, 0.375, 0.7847, 0.375, 0.7847, 0.625, 0.7847, 0.625, 0.7861, 0.375, 0.7861, 0.375, 0.7861, 0.625, 0.7861, 0.625, 0.7876, 0.375, 0.7876, 0.375, 0.7876, 0.625, 0.7876, 0.625, 0.789, 0.375, 0.789, 0.375, 0.789, 0.625, 0.789, 0.625, 0.7905, 0.375, 0.7905, 0.375, 0.7905, 0.625, 0.7905, 0.625, 0.7919, 0.375, 0.7919, 0.375, 0.7919, 0.625, 0.7919, 0.625, 0.7934, 0.375, 0.7934, 0.375, 0.7934, 0.625, 0.7934, 0.625, 0.7948, 0.375, 0.7948, 0.375, 0.7948, 0.625, 0.7948, 0.625, 0.7962, 0.375, 0.7962, 0.375, 0.7962, 0.625, 0.7962, 0.625, 0.7977, 0.375, 0.7977, 0.375, 0.7977, 0.625, 0.7977, 0.625, 0.7991, 0.375, 0.7991, 0.375, 0.7991, 0.625, 0.7991, 0.625, 0.8006, 0.375, 0.8006, 0.375, 0.8006, 0.625, 0.8006, 0.625, 0.802, 0.375, 0.802, 0.375, 0.802, 0.625, 0.802, 0.625, 0.8035, 0.375, 0.8035, 0.375, 0.8035, 0.625, 0.8035, 0.625, 0.8049, 0.375, 0.8049, 0.375, 0.8049, 0.625, 0.8049, 0.625, 0.8064, 0.375, 0.8064, 0.375, 0.8064, 0.625, 0.8064, 0.625, 0.8078, 0.375, 0.8078, 0.375, 0.8078, 0.625, 0.8078, 0.625, 0.8092, 0.375, 0.8092, 0.375, 0.8092, 0.625, 0.8092, 0.625, 0.8107, 0.375, 0.8107, 0.375, 0.8107, 0.625, 0.8107, 0.625, 0.8121, 0.375, 0.8121, 0.375, 0.8121, 0.625, 0.8121, 0.625, 0.8136, 0.375, 0.8136, 0.375, 0.8136, 0.625, 0.8136, 0.625, 0.815, 0.375, 0.815, 0.375, 0.815, 0.625, 0.815, 0.625, 0.8165, 0.375, 0.8165, 0.375, 0.8165, 0.625, 0.8165, 0.625, 0.8179, 0.375, 0.8179, 0.375, 0.8179, 0.625, 0.8179, 0.625, 0.8194, 0.375, 0.8194, 0.375, 0.8194, 0.625, 0.8194, 0.625, 0.8208, 0.375, 0.8208, 0.375, 0.8208, 0.625, 0.8208, 0.625, 0.8223, 0.375, 0.8223, 0.375, 0.8223, 0.625, 0.8223, 0.625, 0.8237, 0.375, 0.8237, 0.375, 0.8237, 0.625, 0.8237, 0.625, 0.8251, 0.375, 0.8251, 0.375, 0.8251, 0.625, 0.8251, 0.625, 0.8266, 0.375, 0.8266, 0.375, 0.8266, 0.625, 0.8266, 0.625, 0.828, 0.375, 0.828, 0.375, 0.828, 0.625, 0.828, 0.625, 0.8295, 0.375, 0.8295, 0.375, 0.8295, 0.625, 0.8295, 0.625, 0.8309, 0.375, 0.8309, 0.375, 0.8309, 0.625, 0.8309, 0.625, 0.8324, 0.375, 0.8324, 0.375, 0.8324, 0.625, 0.8324, 0.625, 0.8338, 0.375, 0.8338, 0.375, 0.8338, 0.625, 0.8338, 0.625, 0.8353, 0.375, 0.8353, 0.375, 0.8353, 0.625, 0.8353, 0.625, 0.8367, 0.375, 0.8367, 0.375, 0.8367, 0.625, 0.8367, 0.625, 0.8382, 0.375, 0.8382, 0.375, 0.8382, 0.625, 0.8382, 0.625, 0.8396, 0.375, 0.8396, 0.375, 0.8396, 0.625, 0.8396, 0.625, 0.841, 0.375, 0.841, 0.375, 0.841, 0.625, 0.841, 0.625, 0.8425, 0.375, 0.8425, 0.375, 0.8425, 0.625, 0.8425, 0.625, 0.8439, 0.375, 0.8439, 0.375, 0.8439, 0.625, 0.8439, 0.625, 0.8454, 0.375, 0.8454, 0.375, 0.8454, 0.625, 0.8454, 0.625, 0.8468, 0.375, 0.8468, 0.375, 0.8468, 0.625, 0.8468, 0.625, 0.8483, 0.375, 0.8483, 0.375, 0.8483, 0.625, 0.8483, 0.625, 0.8497, 0.375, 0.8497, 0.375, 0.8497, 0.625, 0.8497, 0.625, 0.8512, 0.375, 0.8512, 0.375, 0.8512, 0.625, 0.8512, 0.625, 0.8526, 0.375, 0.8526, 0.375, 0.8526, 0.625, 0.8526, 0.625, 0.854, 0.375, 0.854, 0.375, 0.854, 0.625, 0.854, 0.625, 0.8555, 0.375, 0.8555, 0.375, 0.8555, 0.625, 0.8555, 0.625, 0.8569, 0.375, 0.8569, 0.375, 0.8569, 0.625, 0.8569, 0.625, 0.8584, 0.375, 0.8584, 0.375, 0.8584, 0.625, 0.8584, 0.625, 0.8598, 0.375, 0.8598, 0.375, 0.8598, 0.625, 0.8598, 0.625, 0.8613, 0.375, 0.8613, 0.375, 0.8613, 0.625, 0.8613, 0.625, 0.8627, 0.375, 0.8627, 0.375, 0.8627, 0.625, 0.8627, 0.625, 0.8642, 0.375, 0.8642, 0.375, 0.8642, 0.625, 0.8642, 0.625, 0.8656, 0.375, 0.8656, 0.375, 0.8656, 0.625, 0.8656, 0.625, 0.8671, 0.375, 0.8671, 0.375, 0.8671, 0.625, 0.8671, 0.625, 0.8685, 0.375, 0.8685, 0.375, 0.8685, 0.625, 0.8685, 0.625, 0.8699, 0.375, 0.8699, 0.375, 0.8699, 0.625, 0.8699, 0.625, 0.8714, 0.375, 0.8714, 0.375, 0.8714, 0.625, 0.8714, 0.625, 0.8728, 0.375, 0.8728, 0.375, 0.8728, 0.625, 0.8728, 0.625, 0.8743, 0.375, 0.8743, 0.375, 0.8743, 0.625, 0.8743, 0.625, 0.8757, 0.375, 0.8757, 0.375, 0.8757, 0.625, 0.8757, 0.625, 0.8772, 0.375, 0.8772, 0.375, 0.8772, 0.625, 0.8772, 0.625, 0.8786, 0.375, 0.8786, 0.375, 0.8786, 0.625, 0.8786, 0.625, 0.8801, 0.375, 0.8801, 0.375, 0.8801, 0.625, 0.8801, 0.625, 0.8815, 0.375, 0.8815, 0.375, 0.8815, 0.625, 0.8815, 0.625, 0.8829, 0.375, 0.8829, 0.375, 0.8829, 0.625, 0.8829, 0.625, 0.8844, 0.375, 0.8844, 0.375, 0.8844, 0.625, 0.8844, 0.625, 0.8858, 0.375, 0.8858, 0.375, 0.8858, 0.625, 0.8858, 0.625, 0.8873, 0.375, 0.8873, 0.375, 0.8873, 0.625, 0.8873, 0.625, 0.8887, 0.375, 0.8887, 0.375, 0.8887, 0.625, 0.8887, 0.625, 0.8902, 0.375, 0.8902, 0.375, 0.8902, 0.625, 0.8902, 0.625, 0.8916, 0.375, 0.8916, 0.375, 0.8916, 0.625, 0.8916, 0.625, 0.8931, 0.375, 0.8931, 0.375, 0.8931, 0.625, 0.8931, 0.625, 0.8945, 0.375, 0.8945, 0.375, 0.8945, 0.625, 0.8945, 0.625, 0.896, 0.375, 0.896, 0.375, 0.896, 0.625, 0.896, 0.625, 0.8974, 0.375, 0.8974, 0.375, 0.8974, 0.625, 0.8974, 0.625, 0.8988, 0.375, 0.8988, 0.375, 0.8988, 0.625, 0.8988, 0.625, 0.9003, 0.375, 0.9003, 0.375, 0.9003, 0.625, 0.9003, 0.625, 0.9017, 0.375, 0.9017, 0.375, 0.9017, 0.625, 0.9017, 0.625, 0.9032, 0.375, 0.9032, 0.375, 0.9032, 0.625, 0.9032, 0.625, 0.9046, 0.375, 0.9046, 0.375, 0.9046, 0.625, 0.9046, 0.625, 0.9061, 0.375, 0.9061, 0.375, 0.9061, 0.625, 0.9061, 0.625, 0.9075, 0.375, 0.9075, 0.375, 0.9075, 0.625, 0.9075, 0.625, 0.909, 0.375, 0.909, 0.375, 0.909, 0.625, 0.909, 0.625, 0.9104, 0.375, 0.9104, 0.375, 0.9104, 0.625, 0.9104, 0.625, 0.9118, 0.375, 0.9118, 0.375, 0.9118, 0.625, 0.9118, 0.625, 0.9133, 0.375, 0.9133, 0.375, 0.9133, 0.625, 0.9133, 0.625, 0.9147, 0.375, 0.9147, 0.375, 0.9147, 0.625, 0.9147, 0.625, 0.9162, 0.375, 0.9162, 0.375, 0.9162, 0.625, 0.9162, 0.625, 0.9176, 0.375, 0.9176, 0.375, 0.9176, 0.625, 0.9176, 0.625, 0.9191, 0.375, 0.9191, 0.375, 0.9191, 0.625, 0.9191, 0.625, 0.9205, 0.375, 0.9205, 0.375, 0.9205, 0.625, 0.9205, 0.625, 0.922, 0.375, 0.922, 0.375, 0.922, 0.625, 0.922, 0.625, 0.9234, 0.375, 0.9234, 0.375, 0.9234, 0.625, 0.9234, 0.625, 0.9249, 0.375, 0.9249, 0.375, 0.9249, 0.625, 0.9249, 0.625, 0.9263, 0.375, 0.9263, 0.375, 0.9263, 0.625, 0.9263, 0.625, 0.9277, 0.375, 0.9277, 0.375, 0.9277, 0.625, 0.9277, 0.625, 0.9292, 0.375, 0.9292, 0.375, 0.9292, 0.625, 0.9292, 0.625, 0.9306, 0.375, 0.9306, 0.375, 0.9306, 0.625, 0.9306, 0.625, 0.9321, 0.375, 0.9321, 0.375, 0.9321, 0.625, 0.9321, 0.625, 0.9335, 0.375, 0.9335, 0.375, 0.9335, 0.625, 0.9335, 0.625, 0.935, 0.375, 0.935, 0.375, 0.935, 0.625, 0.935, 0.625, 0.9364, 0.375, 0.9364, 0.375, 0.9364, 0.625, 0.9364, 0.625, 0.9379, 0.375, 0.9379, 0.375, 0.9379, 0.625, 0.9379, 0.625, 0.9393, 0.375, 0.9393, 0.375, 0.9393, 0.625, 0.9393, 0.625, 0.9408, 0.375, 0.9408, 0.375, 0.9408, 0.625, 0.9408, 0.625, 0.9422, 0.375, 0.9422, 0.375, 0.9422, 0.625, 0.9422, 0.625, 0.9436, 0.375, 0.9436, 0.375, 0.9436, 0.625, 0.9436, 0.625, 0.9451, 0.375, 0.9451, 0.375, 0.9451, 0.625, 0.9451, 0.625, 0.9465, 0.375, 0.9465, 0.375, 0.9465, 0.625, 0.9465, 0.625, 0.948, 0.375, 0.948, 0.375, 0.948, 0.625, 0.948, 0.625, 0.9494, 0.375, 0.9494, 0.375, 0.9494, 0.625, 0.9494, 0.625, 0.9509, 0.375, 0.9509, 0.375, 0.9509, 0.625, 0.9509, 0.625, 0.9523, 0.375, 0.9523, 0.375, 0.9523, 0.625, 0.9523, 0.625, 0.9538, 0.375, 0.9538, 0.375, 0.9538, 0.625, 0.9538, 0.625, 0.9552, 0.375, 0.9552, 0.375, 0.9552, 0.625, 0.9552, 0.625, 0.9566, 0.375, 0.9566, 0.375, 0.9566, 0.625, 0.9566, 0.625, 0.9581, 0.375, 0.9581, 0.375, 0.9581, 0.625, 0.9581, 0.625, 0.9595, 0.375, 0.9595, 0.375, 0.9595, 0.625, 0.9595, 0.625, 0.961, 0.375, 0.961, 0.375, 0.961, 0.625, 0.961, 0.625, 0.9624, 0.375, 0.9624, 0.375, 0.9624, 0.625, 0.9624, 0.625, 0.9639, 0.375, 0.9639, 0.375, 0.9639, 0.625, 0.9639, 0.625, 0.9653, 0.375, 0.9653, 0.375, 0.9653, 0.625, 0.9653, 0.625, 0.9668, 0.375, 0.9668, 0.375, 0.9668, 0.625, 0.9668, 0.625, 0.9682, 0.375, 0.9682, 0.375, 0.9682, 0.625, 0.9682, 0.625, 0.9697, 0.375, 0.9697, 0.375, 0.9697, 0.625, 0.9697, 0.625, 0.9711, 0.375, 0.9711, 0.375, 0.9711, 0.625, 0.9711, 0.625, 0.9725, 0.375, 0.9725, 0.375, 0.9725, 0.625, 0.9725, 0.625, 0.974, 0.375, 0.974, 0.375, 0.974, 0.625, 0.974, 0.625, 0.9754, 0.375, 0.9754, 0.375, 0.9754, 0.625, 0.9754, 0.625, 0.9769, 0.375, 0.9769, 0.375, 0.9769, 0.625, 0.9769, 0.625, 0.9783, 0.375, 0.9783, 0.375, 0.9783, 0.625, 0.9783, 0.625, 0.9798, 0.375, 0.9798, 0.375, 0.9798, 0.625, 0.9798, 0.625, 0.9812, 0.375, 0.9812, 0.375, 0.9812, 0.625, 0.9812, 0.625, 0.9827, 0.375, 0.9827, 0.375, 0.9827, 0.625, 0.9827, 0.625, 0.9841, 0.375, 0.9841, 0.375, 0.9841, 0.625, 0.9841, 0.625, 0.9855, 0.375, 0.9855, 0.375, 0.9855, 0.625, 0.9855, 0.625, 0.987, 0.375, 0.987, 0.375, 0.987, 0.625, 0.987, 0.625, 0.9884, 0.375, 0.9884, 0.375, 0.9884, 0.625, 0.9884, 0.625, 0.9899, 0.375, 0.9899, 0.375, 0.9899, 0.625, 0.9899, 0.625, 0.9913, 0.375, 0.9913, 0.375, 0.9913, 0.625, 0.9913, 0.625, 0.9928, 0.375, 0.9928, 0.375, 0.9928, 0.625, 0.9928, 0.625, 0.9942, 0.375, 0.9942, 0.375, 0.9942, 0.625, 0.9942, 0.625, 0.9957, 0.375, 0.9957, 0.375, 0.9957, 0.625, 0.9957, 0.625, 0.9971, 0.375, 0.9971, 0.375, 0.9971, 0.625, 0.9971, 0.625, 0.9986, 0.375, 0.9986, 0.375, 0.25, 0.625, 0.25, 0.625, 0.2514, 0.375, 0.2514, 0.375, 0.2514, 0.625, 0.2514, 0.625, 0.2529, 0.375, 0.2529, 0.375, 0.2529, 0.625, 0.2529, 0.625, 0.2543, 0.375, 0.2543, 0.375, 0.2543, 0.625, 0.2543, 0.625, 0.2558, 0.375, 0.2558, 0.375, 0.2558, 0.625, 0.2558, 0.625, 0.2572, 0.375, 0.2572, 0.375, 0.2572, 0.625, 0.2572, 0.625, 0.2587, 0.375, 0.2587, 0.375, 0.2587, 0.625, 0.2587, 0.625, 0.2601, 0.375, 0.2601, 0.375, 0.2601, 0.625, 0.2601, 0.625, 0.2616, 0.375, 0.2616, 0.375, 0.2616, 0.625, 0.2616, 0.625, 0.263, 0.375, 0.263, 0.375, 0.263, 0.625, 0.263, 0.625, 0.2645, 0.375, 0.2645, 0.375, 0.2645, 0.625, 0.2645, 0.625, 0.2659, 0.375, 0.2659, 0.375, 0.2659, 0.625, 0.2659, 0.625, 0.2673, 0.375, 0.2673, 0.375, 0.2673, 0.625, 0.2673, 0.625, 0.2688, 0.375, 0.2688, 0.375, 0.2688, 0.625, 0.2688, 0.625, 0.2702, 0.375, 0.2702, 0.375, 0.2702, 0.625, 0.2702, 0.625, 0.2717, 0.375, 0.2717, 0.375, 0.2717, 0.625, 0.2717, 0.625, 0.2731, 0.375, 0.2731, 0.375, 0.2731, 0.625, 0.2731, 0.625, 0.2746, 0.375, 0.2746, 0.375, 0.2746, 0.625, 0.2746, 0.625, 0.276, 0.375, 0.276, 0.375, 0.276, 0.625, 0.276, 0.625, 0.2775, 0.375, 0.2775, 0.375, 0.2775, 0.625, 0.2775, 0.625, 0.2789, 0.375, 0.2789, 0.375, 0.2789, 0.625, 0.2789, 0.625, 0.2803, 0.375, 0.2803, 0.375, 0.2803, 0.625, 0.2803, 0.625, 0.2818, 0.375, 0.2818, 0.375, 0.2818, 0.625, 0.2818, 0.625, 0.2832, 0.375, 0.2832, 0.375, 0.2832, 0.625, 0.2832, 0.625, 0.2847, 0.375, 0.2847, 0.375, 0.2847, 0.625, 0.2847, 0.625, 0.2861, 0.375, 0.2861, 0.375, 0.2861, 0.625, 0.2861, 0.625, 0.2876, 0.375, 0.2876, 0.375, 0.2876, 0.625, 0.2876, 0.625, 0.289, 0.375, 0.289, 0.375, 0.289, 0.625, 0.289, 0.625, 0.2905, 0.375, 0.2905, 0.375, 0.2905, 0.625, 0.2905, 0.625, 0.2919, 0.375, 0.2919, 0.375, 0.2919, 0.625, 0.2919, 0.625, 0.2934, 0.375, 0.2934, 0.375, 0.2934, 0.625, 0.2934, 0.625, 0.2948, 0.375, 0.2948, 0.375, 0.2948, 0.625, 0.2948, 0.625, 0.2962, 0.375, 0.2962, 0.375, 0.2962, 0.625, 0.2962, 0.625, 0.2977, 0.375, 0.2977, 0.375, 0.2977, 0.625, 0.2977, 0.625, 0.2991, 0.375, 0.2991, 0.375, 0.2991, 0.625, 0.2991, 0.625, 0.3006, 0.375, 0.3006, 0.375, 0.3006, 0.625, 0.3006, 0.625, 0.302, 0.375, 0.302, 0.375, 0.302, 0.625, 0.302, 0.625, 0.3035, 0.375, 0.3035, 0.375, 0.3035, 0.625, 0.3035, 0.625, 0.3049, 0.375, 0.3049, 0.375, 0.3049, 0.625, 0.3049, 0.625, 0.3064, 0.375, 0.3064, 0.375, 0.3064, 0.625, 0.3064, 0.625, 0.3078, 0.375, 0.3078, 0.375, 0.3078, 0.625, 0.3078, 0.625, 0.3092, 0.375, 0.3092, 0.375, 0.3092, 0.625, 0.3092, 0.625, 0.3107, 0.375, 0.3107, 0.375, 0.3107, 0.625, 0.3107, 0.625, 0.3121, 0.375, 0.3121, 0.375, 0.3121, 0.625, 0.3121, 0.625, 0.3136, 0.375, 0.3136, 0.375, 0.3136, 0.625, 0.3136, 0.625, 0.315, 0.375, 0.315, 0.375, 0.315, 0.625, 0.315, 0.625, 0.3165, 0.375, 0.3165, 0.375, 0.3165, 0.625, 0.3165, 0.625, 0.3179, 0.375, 0.3179, 0.375, 0.3179, 0.625, 0.3179, 0.625, 0.3194, 0.375, 0.3194, 0.375, 0.3194, 0.625, 0.3194, 0.625, 0.3208, 0.375, 0.3208, 0.375, 0.3208, 0.625, 0.3208, 0.625, 0.3223, 0.375, 0.3223, 0.375, 0.3223, 0.625, 0.3223, 0.625, 0.3237, 0.375, 0.3237, 0.375, 0.3237, 0.625, 0.3237, 0.625, 0.3251, 0.375, 0.3251, 0.375, 0.3251, 0.625, 0.3251, 0.625, 0.3266, 0.375, 0.3266, 0.375, 0.3266, 0.625, 0.3266, 0.625, 0.328, 0.375, 0.328, 0.375, 0.328, 0.625, 0.328, 0.625, 0.3295, 0.375, 0.3295, 0.375, 0.3295, 0.625, 0.3295, 0.625, 0.3309, 0.375, 0.3309, 0.375, 0.3309, 0.625, 0.3309, 0.625, 0.3324, 0.375, 0.3324, 0.375, 0.3324, 0.625, 0.3324, 0.625, 0.3338, 0.375, 0.3338, 0.375, 0.3338, 0.625, 0.3338, 0.625, 0.3353, 0.375, 0.3353, 0.375, 0.3353, 0.625, 0.3353, 0.625, 0.3367, 0.375, 0.3367, 0.375, 0.3367, 0.625, 0.3367, 0.625, 0.3382, 0.375, 0.3382, 0.375, 0.3382, 0.625, 0.3382, 0.625, 0.3396, 0.375, 0.3396, 0.375, 0.3396, 0.625, 0.3396, 0.625, 0.341, 0.375, 0.341, 0.375, 0.341, 0.625, 0.341, 0.625, 0.3425, 0.375, 0.3425, 0.375, 0.3425, 0.625, 0.3425, 0.625, 0.3439, 0.375, 0.3439, 0.375, 0.3439, 0.625, 0.3439, 0.625, 0.3454, 0.375, 0.3454, 0.375, 0.3454, 0.625, 0.3454, 0.625, 0.3468, 0.375, 0.3468, 0.375, 0.3468, 0.625, 0.3468, 0.625, 0.3483, 0.375, 0.3483, 0.375, 0.3483, 0.625, 0.3483, 0.625, 0.3497, 0.375, 0.3497, 0.375, 0.3497, 0.625, 0.3497, 0.625, 0.3512, 0.375, 0.3512, 0.375, 0.3512, 0.625, 0.3512, 0.625, 0.3526, 0.375, 0.3526, 0.375, 0.3526, 0.625, 0.3526, 0.625, 0.354, 0.375, 0.354, 0.375, 0.354, 0.625, 0.354, 0.625, 0.3555, 0.375, 0.3555, 0.375, 0.3555, 0.625, 0.3555, 0.625, 0.3569, 0.375, 0.3569, 0.375, 0.3569, 0.625, 0.3569, 0.625, 0.3584, 0.375, 0.3584, 0.375, 0.3584, 0.625, 0.3584, 0.625, 0.3598, 0.375, 0.3598, 0.375, 0.3598, 0.625, 0.3598, 0.625, 0.3613, 0.375, 0.3613, 0.375, 0.3613, 0.625, 0.3613, 0.625, 0.3627, 0.375, 0.3627, 0.375, 0.3627, 0.625, 0.3627, 0.625, 0.3642, 0.375, 0.3642, 0.375, 0.3642, 0.625, 0.3642, 0.625, 0.3656, 0.375, 0.3656, 0.375, 0.3656, 0.625, 0.3656, 0.625, 0.3671, 0.375, 0.3671, 0.375, 0.3671, 0.625, 0.3671, 0.625, 0.3685, 0.375, 0.3685, 0.375, 0.3685, 0.625, 0.3685, 0.625, 0.3699, 0.375, 0.3699, 0.375, 0.3699, 0.625, 0.3699, 0.625, 0.3714, 0.375, 0.3714, 0.375, 0.3714, 0.625, 0.3714, 0.625, 0.3728, 0.375, 0.3728, 0.375, 0.3728, 0.625, 0.3728, 0.625, 0.3743, 0.375, 0.3743, 0.375, 0.3743, 0.625, 0.3743, 0.625, 0.3757, 0.375, 0.3757, 0.375, 0.3757, 0.625, 0.3757, 0.625, 0.3772, 0.375, 0.3772, 0.375, 0.3772, 0.625, 0.3772, 0.625, 0.3786, 0.375, 0.3786, 0.375, 0.3786, 0.625, 0.3786, 0.625, 0.3801, 0.375, 0.3801, 0.375, 0.3801, 0.625, 0.3801, 0.625, 0.3815, 0.375, 0.3815, 0.375, 0.3815, 0.625, 0.3815, 0.625, 0.3829, 0.375, 0.3829, 0.375, 0.3829, 0.625, 0.3829, 0.625, 0.3844, 0.375, 0.3844, 0.375, 0.3844, 0.625, 0.3844, 0.625, 0.3858, 0.375, 0.3858, 0.375, 0.3858, 0.625, 0.3858, 0.625, 0.3873, 0.375, 0.3873, 0.375, 0.3873, 0.625, 0.3873, 0.625, 0.3887, 0.375, 0.3887, 0.375, 0.3887, 0.625, 0.3887, 0.625, 0.3902, 0.375, 0.3902, 0.375, 0.3902, 0.625, 0.3902, 0.625, 0.3916, 0.375, 0.3916, 0.375, 0.3916, 0.625, 0.3916, 0.625, 0.3931, 0.375, 0.3931, 0.375, 0.3931, 0.625, 0.3931, 0.625, 0.3945, 0.375, 0.3945, 0.375, 0.3945, 0.625, 0.3945, 0.625, 0.396, 0.375, 0.396, 0.375, 0.396, 0.625, 0.396, 0.625, 0.3974, 0.375, 0.3974, 0.375, 0.3974, 0.625, 0.3974, 0.625, 0.3988, 0.375, 0.3988, 0.375, 0.3988, 0.625, 0.3988, 0.625, 0.4003, 0.375, 0.4003, 0.375, 0.4003, 0.625, 0.4003, 0.625, 0.4017, 0.375, 0.4017, 0.375, 0.4017, 0.625, 0.4017, 0.625, 0.4032, 0.375, 0.4032, 0.375, 0.4032, 0.625, 0.4032, 0.625, 0.4046, 0.375, 0.4046, 0.375, 0.4046, 0.625, 0.4046, 0.625, 0.4061, 0.375, 0.4061, 0.375, 0.4061, 0.625, 0.4061, 0.625, 0.4075, 0.375, 0.4075, 0.375, 0.4075, 0.625, 0.4075, 0.625, 0.409, 0.375, 0.409, 0.375, 0.409, 0.625, 0.409, 0.625, 0.4104, 0.375, 0.4104, 0.375, 0.4104, 0.625, 0.4104, 0.625, 0.4118, 0.375, 0.4118, 0.375, 0.4118, 0.625, 0.4118, 0.625, 0.4133, 0.375, 0.4133, 0.375, 0.4133, 0.625, 0.4133, 0.625, 0.4147, 0.375, 0.4147, 0.375, 0.4147, 0.625, 0.4147, 0.625, 0.4162, 0.375, 0.4162, 0.375, 0.4162, 0.625, 0.4162, 0.625, 0.4176, 0.375, 0.4176, 0.375, 0.4176, 0.625, 0.4176, 0.625, 0.4191, 0.375, 0.4191, 0.375, 0.4191, 0.625, 0.4191, 0.625, 0.4205, 0.375, 0.4205, 0.375, 0.4205, 0.625, 0.4205, 0.625, 0.422, 0.375, 0.422, 0.375, 0.422, 0.625, 0.422, 0.625, 0.4234, 0.375, 0.4234, 0.375, 0.4234, 0.625, 0.4234, 0.625, 0.4249, 0.375, 0.4249, 0.375, 0.4249, 0.625, 0.4249, 0.625, 0.4263, 0.375, 0.4263, 0.375, 0.4263, 0.625, 0.4263, 0.625, 0.4277, 0.375, 0.4277, 0.375, 0.4277, 0.625, 0.4277, 0.625, 0.4292, 0.375, 0.4292, 0.375, 0.4292, 0.625, 0.4292, 0.625, 0.4306, 0.375, 0.4306, 0.375, 0.4306, 0.625, 0.4306, 0.625, 0.4321, 0.375, 0.4321, 0.375, 0.4321, 0.625, 0.4321, 0.625, 0.4335, 0.375, 0.4335, 0.375, 0.4335, 0.625, 0.4335, 0.625, 0.435, 0.375, 0.435, 0.375, 0.435, 0.625, 0.435, 0.625, 0.4364, 0.375, 0.4364, 0.375, 0.4364, 0.625, 0.4364, 0.625, 0.4379, 0.375, 0.4379, 0.375, 0.4379, 0.625, 0.4379, 0.625, 0.4393, 0.375, 0.4393, 0.375, 0.4393, 0.625, 0.4393, 0.625, 0.4408, 0.375, 0.4408, 0.375, 0.4408, 0.625, 0.4408, 0.625, 0.4422, 0.375, 0.4422, 0.375, 0.4422, 0.625, 0.4422, 0.625, 0.4436, 0.375, 0.4436, 0.375, 0.4436, 0.625, 0.4436, 0.625, 0.4451, 0.375, 0.4451, 0.375, 0.4451, 0.625, 0.4451, 0.625, 0.4465, 0.375, 0.4465, 0.375, 0.4465, 0.625, 0.4465, 0.625, 0.448, 0.375, 0.448, 0.375, 0.448, 0.625, 0.448, 0.625, 0.4494, 0.375, 0.4494, 0.375, 0.4494, 0.625, 0.4494, 0.625, 0.4509, 0.375, 0.4509, 0.375, 0.4509, 0.625, 0.4509, 0.625, 0.4523, 0.375, 0.4523, 0.375, 0.4523, 0.625, 0.4523, 0.625, 0.4538, 0.375, 0.4538, 0.375, 0.4538, 0.625, 0.4538, 0.625, 0.4552, 0.375, 0.4552, 0.375, 0.4552, 0.625, 0.4552, 0.625, 0.4566, 0.375, 0.4566, 0.375, 0.4566, 0.625, 0.4566, 0.625, 0.4581, 0.375, 0.4581, 0.375, 0.4581, 0.625, 0.4581, 0.625, 0.4595, 0.375, 0.4595, 0.375, 0.4595, 0.625, 0.4595, 0.625, 0.461, 0.375, 0.461, 0.375, 0.461, 0.625, 0.461, 0.625, 0.4624, 0.375, 0.4624, 0.375, 0.4624, 0.625, 0.4624, 0.625, 0.4639, 0.375, 0.4639, 0.375, 0.4639, 0.625, 0.4639, 0.625, 0.4653, 0.375, 0.4653, 0.375, 0.4653, 0.625, 0.4653, 0.625, 0.4668, 0.375, 0.4668, 0.375, 0.4668, 0.625, 0.4668, 0.625, 0.4682, 0.375, 0.4682, 0.375, 0.4682, 0.625, 0.4682, 0.625, 0.4697, 0.375, 0.4697, 0.375, 0.4697, 0.625, 0.4697, 0.625, 0.4711, 0.375, 0.4711, 0.375, 0.4711, 0.625, 0.4711, 0.625, 0.4725, 0.375, 0.4725, 0.375, 0.4725, 0.625, 0.4725, 0.625, 0.474, 0.375, 0.474, 0.375, 0.474, 0.625, 0.474, 0.625, 0.4754, 0.375, 0.4754, 0.375, 0.4754, 0.625, 0.4754, 0.625, 0.4769, 0.375, 0.4769, 0.375, 0.4769, 0.625, 0.4769, 0.625, 0.4783, 0.375, 0.4783, 0.375, 0.4783, 0.625, 0.4783, 0.625, 0.4798, 0.375, 0.4798, 0.375, 0.4798, 0.625, 0.4798, 0.625, 0.4812, 0.375, 0.4812, 0.375, 0.4812, 0.625, 0.4812, 0.625, 0.4827, 0.375, 0.4827, 0.375, 0.4827, 0.625, 0.4827, 0.625, 0.4841, 0.375, 0.4841, 0.375, 0.4841, 0.625, 0.4841, 0.625, 0.4855, 0.375, 0.4855, 0.375, 0.4855, 0.625, 0.4855, 0.625, 0.487, 0.375, 0.487, 0.375, 0.487, 0.625, 0.487, 0.625, 0.4884, 0.375, 0.4884, 0.375, 0.4884, 0.625, 0.4884, 0.625, 0.4899, 0.375, 0.4899, 0.375, 0.4899, 0.625, 0.4899, 0.625, 0.4913, 0.375, 0.4913, 0.375, 0.4913, 0.625, 0.4913, 0.625, 0.4928, 0.375, 0.4928, 0.375, 0.4928, 0.625, 0.4928, 0.625, 0.4942, 0.375, 0.4942, 0.375, 0.4942, 0.625, 0.4942, 0.625, 0.4957, 0.375, 0.4957, 0.375, 0.4957, 0.625, 0.4957, 0.625, 0.4971, 0.375, 0.4971, 0.375, 0.4971, 0.625, 0.4971, 0.625, 0.4986, 0.375, 0.4986, 0.625, 1.0, 0.625, 0.9986, 0.8736, 0.5, 0.625, 0.25])
me_cube_002.update()

# ---- objects
ob_cube = bpy.data.objects.new('Cube', me_cube_001)
ob_mobius = bpy.data.objects.new('Mobius', me_cube_002)

# ---- transforms, parenting, visibility, modifiers, constraints
ob_cube.location = (0.0, 0.0, 0.0)
ob_cube.rotation_euler = (0.0, 0.0, 1.717)
ob_cube.show_instancer_for_render = False
_m = ob_cube.modifiers.new('Weld', 'WELD')
_m = ob_cube.modifiers.new('ParticleSystem', 'PARTICLE_SYSTEM')
_m = ob_cube.modifiers.new('Auto Smooth', 'NODES')
_m.node_group = ng_auto_smooth
_gi = [s.identifier for s in ng_auto_smooth.interface.items_tree if s.item_type == 'SOCKET' and s.in_out == 'INPUT']
_m[_gi[1]] = 0.5236  # Angle
ob_mobius.location = (0.0, 0.0, 0.0)
ob_mobius.rotation_euler = (0.0, 0.0, 1.687)
_m = ob_mobius.modifiers.new('Weld', 'WELD')
_m = ob_mobius.modifiers.new('ParticleSystem', 'PARTICLE_SYSTEM')

# ---- collection membership
col_collection.objects.link(ob_cube)
col_collection.objects.link(ob_mobius)

# ---- scene / render settings (as saved in the file)
scene.frame_start = 1; scene.frame_end = 150; scene.frame_set(41)
scene.render.engine = 'BLENDER_EEVEE_NEXT'
scene.cycles.sampling_pattern = 'TABULATED_SOBOL'
scene.view_settings.view_transform = 'Filmic'
bpy.context.view_layer.update()

# ---- added for rendering (the .blend has no active camera and no usable light): camera, sun
cam_auto = bpy.data.cameras.new('AutoCamera')
cam_auto.lens = 50.0
cam_auto.sensor_width = 36.0
cam_auto.clip_end = 1000.0
ob_auto_camera = bpy.data.objects.new('AutoCamera', cam_auto)
scene.collection.objects.link(ob_auto_camera)
ob_auto_camera.location = (12.781, -14.726, 9.85337)
ob_auto_camera.rotation_euler = (1.09748, -7.21219e-08, 0.694738)
scene.camera = ob_auto_camera
light_auto_sun = bpy.data.lights.new('AutoSun', 'SUN')
light_auto_sun.energy = 3.0
light_auto_sun.angle = 0.0523599
ob_auto_sun = bpy.data.objects.new('AutoSun', light_auto_sun)
scene.collection.objects.link(ob_auto_sun)
ob_auto_sun.rotation_euler = (0.872665, 0.174533, 0.523599)
bpy.context.view_layer.update()
